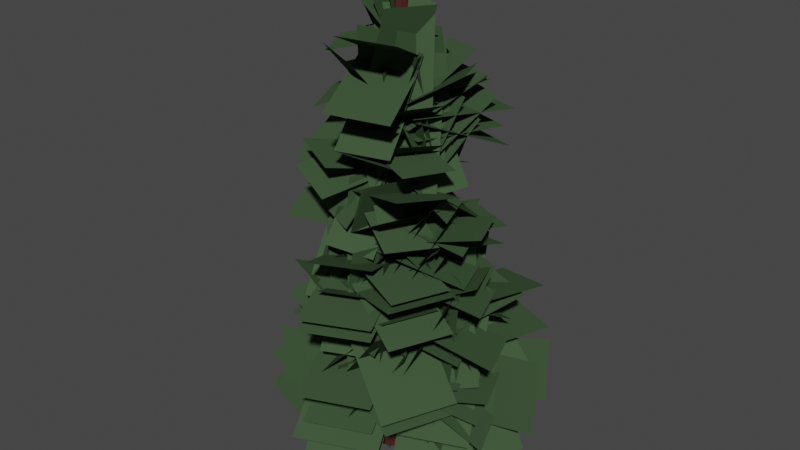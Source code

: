 # Source: Evergreen.blend  (saved by Blender 2.91.10; exported with 4.5.12 LTS)
import bpy
from mathutils import Matrix  # noqa: F401  (used for matrix-valued properties, if any)

bpy.ops.wm.read_factory_settings(use_empty=True)
scene = bpy.context.scene
scene.name = 'Scene'

# ---- collections
col_collection = bpy.data.collections.new('Collection'); scene.collection.children.link(col_collection)

# ---- images (referenced by path relative to the original .blend; pixels are not part of the script)
import os
ASSET_DIR = os.environ.get("B2B_ASSET_DIR", "")  # directory of the original .blend (textures are referenced by path, not embedded)
HERE = os.path.dirname(os.path.abspath(__file__))  # packed textures are extracted next to this script under _unpacked/

def load_image(name, relpath, width, height, colorspace="sRGB"):
    """Load a texture the original file referenced (path relative to the .blend, or extracted next to this script)."""
    p = next((c for c in (os.path.join(HERE, relpath), os.path.join(ASSET_DIR, relpath)) if relpath and os.path.exists(c)), "")
    if p:
        img = bpy.data.images.load(p, check_existing=True)
        img.name = name
    else:  # same state as the original file: an image datablock whose file is absent (Cycles renders it pink)
        img = bpy.data.images.new(name, width, height)
        img.source = "FILE"
        img.filepath = "//" + (relpath or name)
    img.colorspace_settings.name = colorspace
    return img
img_sprite_0040_png = load_image('sprite_0040.png', 'kenney_foliageSprites/PNG/Flat/sprite_0040.png', 1024, 1024, 'sRGB')

# ---- materials (node trees are filled in below, after node groups)
mat_material = bpy.data.materials.new('Material')
mat_material.alpha_threshold = 0.0
mat_material.use_transparent_shadow = False
mat_material.line_color = (0.0, 0.0, 0.0, 1.0)
mat_foliage = bpy.data.materials.new('Foliage')
mat_foliage.use_transparent_shadow = False

# ---- material node trees
mat_material.use_nodes = True; mat_material.node_tree.nodes.clear()
_N = mat_material.node_tree.nodes; _L = mat_material.node_tree.links
n0 = _N.new('ShaderNodeOutputMaterial'); n0.name = 'Material Output'; n0.location = (300, 300)
n1 = _N.new('ShaderNodeBsdfPrincipled'); n1.name = 'Principled BSDF'; n1.location = (10, 300)
n1.distribution = 'GGX'
n1.subsurface_method = 'BURLEY'
n1.inputs[0].default_value = (0.0653, 0.01558, 0.01417, 1.0)
n1.inputs[2].default_value = 0.4
n1.inputs[3].default_value = 1.45
n1.inputs[27].default_value = (0.0, 0.0, 0.0, 1.0)
n1.inputs[28].default_value = 1.0
_L.new(n1.outputs[0], n0.inputs[0])
n0.is_active_output = True
mat_foliage.use_nodes = True; mat_foliage.node_tree.nodes.clear()
_N = mat_foliage.node_tree.nodes; _L = mat_foliage.node_tree.links
n0 = _N.new('ShaderNodeOutputMaterial'); n0.name = 'Material Output'; n0.location = (300, 300)
n1 = _N.new('ShaderNodeTexImage'); n1.name = 'Image Texture'; n1.location = (-387, 118)
n1.image = img_sprite_0040_png
n2 = _N.new('ShaderNodeBsdfPrincipled'); n2.name = 'Principled BSDF'; n2.location = (10, 300)
n2.distribution = 'GGX'
n2.subsurface_method = 'BURLEY'
n2.inputs[0].default_value = (0.04942, 0.08687, 0.04194, 1.0)
n2.inputs[2].default_value = 1.0
n2.inputs[3].default_value = 1.45
n2.inputs[13].default_value = 0.0
n2.inputs[27].default_value = (0.0, 0.0, 0.0, 1.0)
n2.inputs[28].default_value = 1.0
_L.new(n1.outputs[1], n2.inputs[4])
_L.new(n2.outputs[0], n0.inputs[0])
n0.is_active_output = True

# ---- world
world_world = bpy.data.worlds.new('World'); scene.world = world_world
world_world.use_nodes = True; world_world.node_tree.nodes.clear()
_N = world_world.node_tree.nodes; _L = world_world.node_tree.links
n0 = _N.new('ShaderNodeOutputWorld'); n0.name = 'World Output'; n0.location = (300, 300)
n1 = _N.new('ShaderNodeBackground'); n1.name = 'Background'; n1.location = (10, 300)
n1.inputs[0].default_value = (0.05088, 0.05088, 0.05088, 1.0)
_L.new(n1.outputs[0], n0.inputs[0])
n0.is_active_output = True
world_world.color = (0.05088, 0.05088, 0.05088)
world_world.use_sun_shadow = False
world_world.sun_shadow_jitter_overblur = 0.0

# ---- meshes
me_cylinder = bpy.data.meshes.new('Cylinder')
me_cylinder.from_pydata([(0.0, 1.0, -3.141), (0.0, 1.0, 1.0), (0.7071, 0.7071, -3.141), (0.7071, 0.7071, 1.0), (1.0, -4.371e-08, -3.141), (1.0, -4.371e-08, 1.0), (0.7071, -0.7071, -3.141), (0.7071, -0.7071, 1.0), (-8.742e-08, -1.0, -3.141), (-8.742e-08, -1.0, 1.0), (-0.7071, -0.7071, -3.141), (-0.7071, -0.7071, 1.0), (-1.0, 1.192e-08, -3.141), (-1.0, 1.192e-08, 1.0), (-0.7071, 0.7071, -3.141), (-0.7071, 0.7071, 1.0), (0.186, 0.3226, 3.244), (-0.299, 0.5235, 3.244), (0.3869, -0.1624, 3.244), (0.186, -0.6474, 3.244), (-0.299, -0.8483, 3.244), (-0.784, -0.6474, 3.244), (-0.9849, -0.1624, 3.244), (-0.784, 0.3226, 3.244), (0.2527, 0.1449, 5.584), (-0.05454, 0.2721, 5.584), (0.38, -0.1624, 5.584), (0.2527, -0.4697, 5.584), (-0.05454, -0.5969, 5.584), (-0.3618, -0.4697, 5.584), (-0.4891, -0.1624, 5.584), (-0.3618, 0.1449, 5.584), (0.1481, 0.04023, 7.814), (-0.05454, 0.1242, 7.814), (0.232, -0.1624, 7.814), (0.1481, -0.365, 7.814), (-0.05454, -0.449, 7.814), (-0.2572, -0.365, 7.814), (-0.3411, -0.1624, 7.814), (-0.2572, 0.04023, 7.814), (0.06063, -0.04723, 9.303), (-0.05454, 0.0004706, 9.303), (0.1083, -0.1624, 9.303), (0.06063, -0.2776, 9.303), (-0.05454, -0.3253, 9.303), (-0.1697, -0.2776, 9.303), (-0.2174, -0.1624, 9.303), (-0.1697, -0.04723, 9.303)], [], [(0, 1, 3, 2), (2, 3, 5, 4), (4, 5, 7, 6), (6, 7, 9, 8), (8, 9, 11, 10), (10, 11, 13, 12), (9, 7, 19, 20), (12, 13, 15, 14), (14, 15, 1, 0), (0, 2, 4, 6, 8, 10, 12, 14), (17, 23, 31, 25), (15, 13, 22, 23), (5, 3, 16, 18), (11, 9, 20, 21), (1, 15, 23, 17), (3, 1, 17, 16), (7, 5, 18, 19), (13, 11, 21, 22), (29, 28, 36, 37), (22, 21, 29, 30), (20, 19, 27, 28), (18, 16, 24, 26), (23, 22, 30, 31), (21, 20, 28, 29), (19, 18, 26, 27), (16, 17, 25, 24), (39, 38, 46, 47), (27, 26, 34, 35), (24, 25, 33, 32), (25, 31, 39, 33), (30, 29, 37, 38), (28, 27, 35, 36), (26, 24, 32, 34), (31, 30, 38, 39), (40, 41, 47, 46, 45, 44, 43, 42), (37, 36, 44, 45), (35, 34, 42, 43), (32, 33, 41, 40), (33, 39, 47, 41), (38, 37, 45, 46), (36, 35, 43, 44), (34, 32, 40, 42)])
_uv = me_cylinder.uv_layers.new(name='UVMap')
_uv.uv.foreach_set('vector', [1.0, 0.5, 1.0, 1.0, 0.875, 1.0, 0.875, 0.5, 0.875, 0.5, 0.875, 1.0, 0.75, 1.0, 0.75, 0.5, 0.75, 0.5, 0.75, 1.0, 0.625, 1.0, 0.625, 0.5, 0.625, 0.5, 0.625, 1.0, 0.5, 1.0, 0.5, 0.5, 0.5, 0.5, 0.5, 1.0, 0.375, 1.0, 0.375, 0.5, 0.375, 0.5, 0.375, 1.0, 0.25, 1.0, 0.25, 0.5, 0.5, 1.0, 0.625, 1.0, 0.625, 1.0, 0.5, 1.0, 0.25, 0.5, 0.25, 1.0, 0.125, 1.0, 0.125, 0.5, 0.125, 0.5, 0.125, 1.0, 0.0, 1.0, 0.0, 0.5, 0.75, 0.49, 0.9197, 0.4197, 0.99, 0.25, 0.9197, 0.08029, 0.75, 0.01, 0.5803, 0.08029, 0.51, 0.25, 0.5803, 0.4197, 0.0, 1.0, 0.125, 1.0, 0.125, 1.0, 0.0, 1.0, 0.125, 1.0, 0.25, 1.0, 0.25, 1.0, 0.125, 1.0, 0.75, 1.0, 0.875, 1.0, 0.875, 1.0, 0.75, 1.0, 0.375, 1.0, 0.5, 1.0, 0.5, 1.0, 0.375, 1.0, 0.0, 1.0, 0.125, 1.0, 0.125, 1.0, 0.0, 1.0, 0.875, 1.0, 1.0, 1.0, 1.0, 1.0, 0.875, 1.0, 0.625, 1.0, 0.75, 1.0, 0.75, 1.0, 0.625, 1.0, 0.25, 1.0, 0.375, 1.0, 0.375, 1.0, 0.25, 1.0, 0.375, 1.0, 0.5, 1.0, 0.5, 1.0, 0.375, 1.0, 0.25, 1.0, 0.375, 1.0, 0.375, 1.0, 0.25, 1.0, 0.5, 1.0, 0.625, 1.0, 0.625, 1.0, 0.5, 1.0, 0.75, 1.0, 0.875, 1.0, 0.875, 1.0, 0.75, 1.0, 0.125, 1.0, 0.25, 1.0, 0.25, 1.0, 0.125, 1.0, 0.375, 1.0, 0.5, 1.0, 0.5, 1.0, 0.375, 1.0, 0.625, 1.0, 0.75, 1.0, 0.75, 1.0, 0.625, 1.0, 0.875, 1.0, 1.0, 1.0, 1.0, 1.0, 0.875, 1.0, 0.125, 1.0, 0.25, 1.0, 0.25, 1.0, 0.125, 1.0, 0.625, 1.0, 0.75, 1.0, 0.75, 1.0, 0.625, 1.0, 0.875, 1.0, 1.0, 1.0, 1.0, 1.0, 0.875, 1.0, 0.0, 1.0, 0.125, 1.0, 0.125, 1.0, 0.0, 1.0, 0.25, 1.0, 0.375, 1.0, 0.375, 1.0, 0.25, 1.0, 0.5, 1.0, 0.625, 1.0, 0.625, 1.0, 0.5, 1.0, 0.75, 1.0, 0.875, 1.0, 0.875, 1.0, 0.75, 1.0, 0.125, 1.0, 0.25, 1.0, 0.25, 1.0, 0.125, 1.0, 0.4197, 0.4197, 0.25, 0.49, 0.08029, 0.4197, 0.01, 0.25, 0.08029, 0.08029, 0.25, 0.01, 0.4197, 0.08029, 0.49, 0.25, 0.375, 1.0, 0.5, 1.0, 0.5, 1.0, 0.375, 1.0, 0.625, 1.0, 0.75, 1.0, 0.75, 1.0, 0.625, 1.0, 0.875, 1.0, 1.0, 1.0, 1.0, 1.0, 0.875, 1.0, 0.0, 1.0, 0.125, 1.0, 0.125, 1.0, 0.0, 1.0, 0.25, 1.0, 0.375, 1.0, 0.375, 1.0, 0.25, 1.0, 0.5, 1.0, 0.625, 1.0, 0.625, 1.0, 0.5, 1.0, 0.75, 1.0, 0.875, 1.0, 0.875, 1.0, 0.75, 1.0])
me_cylinder.materials.append(mat_material)
me_cylinder.use_remesh_fix_poles = True
me_cylinder.use_remesh_preserve_attributes = False
me_cylinder.use_mirror_vertex_groups = False
me_cylinder.update()
me_plane = bpy.data.meshes.new('Plane')
me_plane.from_pydata([(-0.1933, 0.5943, -3.881), (-0.4092, 0.6838, -6.99), (0.512, 2.297, -3.881), (0.296, 2.386, -6.99), (-0.1236, 0.6673, -5.217), (-1.68, 1.312, -2.981), (0.5096, 2.196, -5.217), (-1.046, 2.841, -2.981), (-0.2656, 0.7023, -5.008), (2.012, -0.241, -8.062), (0.6222, 2.846, -5.008), (2.899, 1.902, -8.062), (-0.1214, 0.9573, -5.423), (0.163, 0.8396, -8.347), (0.5439, 2.563, -5.423), (0.8282, 2.446, -8.347), (-0.3248, 0.7123, -3.92), (0.1672, 0.5085, -6.79), (0.3356, 2.307, -3.92), (0.8276, 2.103, -6.79), (-0.3356, 0.9047, -5.175), (-0.5921, 1.011, -2.86), (0.1919, 2.178, -5.175), (-0.06455, 2.284, -2.86), (-0.05323, 0.6816, -4.537), (-2.44, 1.67, -3.888), (0.5493, 2.136, -4.537), (-1.837, 3.125, -3.888), (0.1071, 0.5747, -5.122), (-1.513, 1.246, -7.292), (0.7383, 2.098, -5.122), (-0.8815, 2.769, -7.292), (-0.02655, 0.5529, -4.484), (-2.472, 1.566, -5.962), (0.6592, 2.208, -4.484), (-1.786, 3.221, -5.962), (0.05471, 0.4629, -4.517), (-2.908, 1.69, -4.545), (0.7803, 2.215, -4.517), (-2.183, 3.442, -4.545), (-0.2266, 0.681, -5.468), (-1.824, 1.343, -3.153), (0.4271, 2.259, -5.468), (-1.17, 2.921, -3.153), (-0.1548, 0.7422, -4.316), (-1.206, 3.28, -4.476), (1.348, 1.365, -4.316), (0.2968, 3.903, -4.476), (-0.1949, 0.5999, -4.125), (-0.2632, 0.7648, -7.182), (1.477, 1.292, -4.125), (1.409, 1.457, -7.182), (-0.1134, 0.6173, -4.173), (-1.103, 3.007, -5.205), (1.407, 1.247, -4.173), (0.4176, 3.636, -5.205), (-0.04432, 0.5698, -5.874), (-0.4634, 1.582, -3.483), (1.392, 1.165, -5.874), (0.9728, 2.177, -3.483), (-0.03332, 0.4948, -4.767), (-1.026, 2.891, -5.489), (1.437, 1.104, -4.767), (0.4444, 3.501, -5.489), (-0.2105, 0.8392, -4.141), (-0.8295, 2.334, -1.855), (1.319, 1.473, -4.141), (0.6999, 2.967, -1.855), (-0.1838, 0.7534, -3.799), (0.5938, -1.124, -6.864), (1.824, 1.585, -3.799), (2.602, -0.2921, -6.864), (-0.09559, 0.5025, -5.87), (-0.9019, 2.449, -3.911), (1.476, 1.153, -5.87), (0.6695, 3.1, -3.911), (-0.2048, 0.6407, -4.957), (-0.8188, 2.123, -2.375), (1.455, 1.328, -4.957), (0.8412, 2.811, -2.375), (0.08541, 0.444, -5.167), (-0.7247, 2.4, -4.063), (1.389, 0.9841, -5.167), (0.579, 2.94, -4.063), (-0.134, 0.3129, -5.047), (-0.2353, 0.5575, -1.815), (1.637, 1.046, -5.047), (1.536, 1.291, -1.815), (-0.2578, 0.7313, -3.83), (-0.4761, 1.258, -6.865), (1.429, 1.43, -3.83), (1.21, 1.957, -6.865), (-0.2693, 0.7428, -4.804), (-0.8007, 2.026, -2.022), (1.429, 1.446, -4.804), (0.8973, 2.729, -2.022), (0.04601, 0.6487, -4.524), (-0.01515, 0.7964, -2.284), (1.272, 1.157, -4.524), (1.211, 1.304, -2.284), (-0.1529, 0.8782, -5.182), (-0.7355, 2.285, -3.111), (1.251, 1.46, -5.182), (0.6681, 2.866, -3.111), (-0.2589, 1.026, -5.409), (0.6112, -1.075, -8.147), (1.685, 1.831, -5.409), (2.555, -0.2696, -8.147), (-0.1282, 0.541, -5.701), (0.09323, 1.076, -2.989), (1.387, -0.08643, -5.701), (1.608, 0.4481, -2.989), (-0.1458, 0.4107, -4.193), (0.8904, 2.912, -3.513), (1.379, -0.2209, -4.193), (2.415, 2.281, -3.513), (0.07751, 0.7382, -4.828), (0.5516, 1.883, -6.867), (1.381, 0.1984, -4.828), (1.855, 1.343, -6.867), (0.008839, 0.7948, -4.893), (0.5175, 2.023, -2.421), (1.541, 0.1601, -4.893), (2.05, 1.388, -2.421), (-0.1669, 0.6908, -4.72), (1.065, 3.666, -4.656), (1.592, -0.03777, -4.72), (2.824, 2.937, -4.656), (0.09619, 1.106, -4.121), (-0.1492, 0.5139, -7.448), (1.947, 0.3397, -4.121), (1.701, -0.2526, -7.448), (0.1907, 0.9429, -5.288), (0.01696, 0.5234, -8.133), (1.764, 0.2911, -5.288), (1.591, -0.1284, -8.133), (0.04543, 0.9558, -3.797), (-0.2835, 0.1617, -7.037), (1.876, 0.1975, -3.797), (1.547, -0.5966, -7.037), (-0.05282, 0.4193, -5.263), (0.5719, 1.927, -3.11), (1.423, -0.192, -5.263), (2.048, 1.316, -3.11), (-0.3029, 0.6001, -6.243), (-0.1697, 0.9217, -2.277), (1.871, -0.3004, -6.243), (2.004, 0.02127, -2.277), (0.02429, 0.5326, -5.068), (2.251, 1.455, -6.874), (0.7057, -1.112, -5.068), (2.933, -0.1899, -6.874), (-0.5297, 0.259, -5.071), (-0.3838, 0.3194, -2.392), (0.07742, -1.207, -5.071), (0.2233, -1.146, -2.392), (-0.2772, 0.4159, -5.784), (2.335, 1.498, -5.444), (0.3669, -1.139, -5.784), (2.979, -0.05726, -5.444), (-0.4744, 0.2471, -3.913), (-0.04708, 0.4241, -6.64), (0.1512, -1.263, -3.913), (0.5785, -1.086, -6.64), (0.3166, 0.8813, -4.355), (-1.732, 0.0327, -7.346), (1.159, -1.152, -4.355), (-0.8898, -2.001, -7.346), (-0.1599, 0.4181, -5.518), (-1.091, 0.03239, -8.229), (0.4945, -1.162, -5.518), (-0.4366, -1.547, -8.229), (-0.4519, 0.2175, -5.475), (1.608, 1.071, -5.37), (0.05306, -1.002, -5.475), (2.113, -0.1483, -5.37), (-0.4818, 0.3029, -5.228), (2.122, 1.382, -6.097), (0.1854, -1.308, -5.228), (2.789, -0.2292, -6.097), (-0.2816, 0.6827, -5.962), (1.29, 1.334, -2.691), (0.5525, -1.331, -5.962), (2.124, -0.6799, -2.691), (-0.3759, 0.4276, -3.365), (-0.627, 0.5316, -6.16), (-1.011, -1.106, -3.365), (-1.262, -1.002, -6.16), (-0.4989, 0.5754, -5.179), (0.2138, 0.2802, -2.364), (-1.159, -1.019, -5.179), (-0.4465, -1.314, -2.364), (-0.7693, 0.8119, -5.176), (2.213, -0.4234, -5.899), (-1.518, -0.9947, -5.176), (1.465, -2.23, -5.899), (-0.3199, 0.4346, -3.472), (0.3205, 0.1693, -6.291), (-0.9765, -1.151, -3.472), (-0.3361, -1.416, -6.291), (-0.5291, 0.634, -4.82), (-0.3345, 0.5534, -8.068), (-1.265, -1.144, -4.82), (-1.071, -1.224, -8.068), (-0.3181, 0.6971, -5.966), (1.85, -0.2011, -3.325), (-1.117, -1.233, -5.966), (1.051, -2.131, -3.325), (-0.2467, 0.6293, -4.755), (0.5683, 0.2917, -1.593), (-0.9893, -1.163, -4.755), (-0.1742, -1.501, -1.593), (0.1968, 0.5306, -5.039), (-1.127, 1.079, -8.636), (-0.679, -1.584, -5.039), (-2.003, -1.036, -8.636), (-0.5781, 0.5421, -5.726), (1.226, -0.2052, -3.843), (-1.192, -0.9391, -5.726), (0.6124, -1.686, -3.843), (-0.09609, 0.2875, -4.847), (-0.6636, 0.5226, -7.312), (-0.6708, -1.1, -4.847), (-1.238, -0.8648, -7.312), (-0.4504, 0.9483, -5.527), (0.5845, -1.55, -7.711), (-2.349, 0.1619, -5.527), (-1.314, -2.336, -7.711), (-0.6106, 0.8119, -6.033), (-0.03043, -0.5887, -4.006), (-1.993, 0.2392, -6.033), (-1.413, -1.161, -4.006), (-0.5926, 1.095, -5.703), (0.6003, -1.785, -6.518), (-2.352, 0.3665, -5.703), (-1.159, -2.513, -6.518), (-0.3904, 0.9692, -4.976), (0.9102, -2.171, -5.389), (-2.26, 0.1947, -4.976), (-0.9596, -2.945, -5.389), (-0.4485, 1.347, -4.986), (0.8832, -1.868, -6.955), (-2.632, 0.4425, -4.986), (-1.3, -2.773, -6.955), (-0.3987, 0.549, -4.048), (0.8995, 1.448, -1.107), (0.3518, -1.263, -3.826), (1.65, -0.3639, -0.8843), (-0.5536, 0.5777, -1.816), (-1.542, -0.1378, -4.31), (0.07036, -0.9287, -1.631), (-0.9178, -1.644, -4.125), (-0.05695, 0.5224, -4.084), (1.099, 1.288, -1.748), (0.5538, -0.952, -3.903), (1.71, -0.1862, -1.567), (-0.5468, 0.2331, -3.866), (1.649, 1.042, -4.682), (0.01022, -1.112, -3.7), (2.206, -0.3026, -4.517), (-0.3308, 0.8144, -2.11), (-0.199, 0.4415, -5.593), (0.457, -1.087, -1.877), (0.5888, -1.46, -5.359), (-0.1643, 0.3355, -4.113), (0.8988, 1.01, -2.205), (0.3494, -0.9046, -3.96), (1.412, -0.2301, -2.053), (-0.3903, 0.4437, -3.545), (1.86, 1.503, -2.504), (0.2157, -1.019, -3.365), (2.466, 0.04053, -2.325), (-0.6841, 0.5669, -2.334), (1.994, 1.567, -3.225), (-0.01093, -1.058, -2.135), (2.668, -0.05808, -3.026), (-0.4399, 0.5701, -3.423), (2.39, 1.603, -4.555), (0.2836, -1.177, -3.208), (3.114, -0.1432, -4.341), (0.05571, 0.5421, -3.616), (-1.69, -0.4115, -5.494), (0.6707, -0.9426, -3.433), (-1.075, -1.896, -5.312), (-0.3368, 0.4942, -2.292), (0.1282, 0.3956, -4.664), (0.207, -0.8185, -2.131), (0.6719, -0.9172, -4.503), (-0.8511, 0.4644, -2.624), (0.8316, 1.437, -0.3812), (-0.184, -1.146, -2.426), (1.499, -0.1737, -0.1835), (-0.3512, 0.5655, -2.06), (-1.658, -0.2293, -4.126), (0.2266, -0.8295, -1.889), (-1.08, -1.624, -3.955), (-0.6123, 0.4447, -3.656), (0.4889, 1.243, -0.8658), (0.08536, -1.24, -3.449), (1.187, -0.441, -0.6591), (-0.9715, 0.4615, -1.764), (1.561, 1.413, -2.558), (-0.3377, -1.069, -1.576), (2.195, -0.1169, -2.37), (-0.6963, 0.251, -3.271), (0.8975, 1.102, -1.712), (-0.1599, -1.044, -3.112), (1.434, -0.1924, -1.553), (-0.3466, 0.8089, -5.931), (-1.585, -2.18, -6.788), (-2.174, 1.566, -5.931), (-3.413, -1.423, -6.788), (-0.5369, 0.179, -3.878), (0.1601, 1.862, -5.829), (-1.995, 0.7828, -3.878), (-1.298, 2.466, -5.829), (-0.4049, 0.4157, -3.81), (-0.3808, 0.4738, -6.585), (-1.921, 1.043, -3.81), (-1.896, 1.102, -6.585), (-0.4139, 0.7279, -5.622), (-0.5371, 0.4307, -7.943), (-1.693, 1.258, -5.622), (-1.816, 0.9606, -7.943), (-0.03331, 1.113, -4.293), (-1.388, -2.157, -6.008), (-2.181, 2.002, -4.293), (-3.535, -1.267, -6.008), (-0.4264, 0.8488, -6.088), (-1.173, -0.9527, -4.257), (-1.887, 1.454, -6.088), (-2.633, -0.3478, -4.257), (-0.3617, 0.5568, -4.353), (0.001503, 1.434, -6.91), (-1.851, 1.174, -4.353), (-1.488, 2.051, -6.91), (-0.1001, 1.064, -4.695), (-0.5625, -0.05257, -8.285), (-2.168, 1.921, -4.695), (-2.631, 0.8042, -8.285), (-0.5616, 0.6122, -5.186), (-0.2715, 1.313, -8.016), (-2.161, 1.275, -5.186), (-1.871, 1.975, -8.016), (-0.2522, 0.9746, -4.349), (-0.125, 1.282, -6.856), (-1.633, 1.547, -4.349), (-1.506, 1.854, -6.856), (-0.255, 1.017, -5.584), (-0.5451, 0.3171, -8.861), (-2.092, 1.778, -5.584), (-2.382, 1.078, -8.861), (-0.3618, 0.8013, -5.714), (-3.435, -0.4719, -6.323), (-1.127, 2.649, -5.714), (-4.201, 1.375, -6.323), (-0.614, 0.3877, -4.872), (0.986, 1.05, -7.654), (-1.355, 2.178, -4.872), (0.2446, 2.84, -7.654), (-0.2977, 0.6024, -4.981), (1.459, 1.33, -7.323), (-0.9799, 2.249, -4.981), (0.7764, 2.977, -7.323), (0.008478, 0.9251, -4.478), (-1.861, 0.1509, -3.181), (-0.5353, 2.238, -4.478), (-2.404, 1.464, -3.181), (-0.3256, 0.5226, -5.932), (-1.051, 0.2221, -2.8), (-1.056, 2.286, -5.932), (-1.782, 1.986, -2.8), (-0.5331, 0.7237, -4.182), (-1.272, 0.4176, -1.991), (-1.061, 1.997, -4.182), (-1.8, 1.691, -1.991), (0.1079, 0.867, -5.88), (-0.6001, 0.5738, -3.277), (-0.5061, 2.349, -5.88), (-1.214, 2.056, -3.277), (-0.009912, 0.9048, -5.282), (-0.2034, 0.8247, -2.848), (-0.5626, 2.239, -5.282), (-0.7561, 2.159, -2.848), (-0.3068, 0.6977, -5.441), (-1.746, 0.1015, -3.229), (-0.919, 2.176, -5.441), (-2.358, 1.579, -3.229), (0.1049, 0.7495, -5.624), (-3.254, -0.642, -4.913), (-0.7332, 2.773, -5.624), (-4.093, 1.381, -4.913), (-0.3965, 0.6556, -4.43), (0.8168, 1.158, -7.989), (-1.255, 2.727, -4.43), (-0.04126, 3.23, -7.989), (0.1401, 0.8112, -5.827), (-2.077, -0.1072, -3.713), (-0.5833, 2.558, -5.827), (-2.801, 1.639, -3.713), (0.4565, 0.1591, -5.112), (-2.147, -0.7509, -5.112), (0.4565, 0.1591, -6.742), (-2.147, -0.7509, -6.742), (-0.241, -0.3306, -5.147), (2.318, 1.255, -5.147), (-0.241, -0.3306, -6.926), (2.318, 1.255, -6.926), (-0.3922, 0.9625, -4.994), (-0.5599, 4.114, -4.994), (-0.3922, 0.9625, -6.86), (-0.5599, 4.114, -6.86), (0.9599, 0.6718, -4.95), (-2.194, -1.218, -4.95), (0.9599, 0.6718, -7.124), (-2.194, -1.218, -7.124), (0.6019, 0.04998, -4.892), (-3.013, -1.339, -4.892), (0.6019, 0.04998, -7.181), (-3.013, -1.339, -7.181), (0.8805, 0.8453, -5.012), (-2.166, 0.2981, -5.012), (0.8805, 0.8453, -6.842), (-2.166, 0.2981, -6.842), (-0.9035, 1.185, -5.041), (1.123, 3.395, -5.041), (-0.9035, 1.185, -6.813), (1.123, 3.395, -6.813), (0.09509, -0.2368, -5.133), (0.05468, 2.448, -5.133), (0.09509, -0.2368, -6.721), (0.05468, 2.448, -6.721), (0.289, -0.4731, -4.863), (-3.508, 0.6903, -4.863), (0.289, -0.4731, -7.21), (-3.508, 0.6903, -7.21), (0.6557, 0.414, -4.968), (0.3319, 3.641, -4.968), (0.6557, 0.414, -6.886), (0.3319, 3.641, -6.886), (-0.1599, -0.4741, -5.203), (1.752, 1.599, -5.203), (-0.1599, -0.4741, -6.87), (1.752, 1.599, -6.87), (0.3096, -0.3634, -5.253), (-0.6378, 1.71, -5.253), (0.3096, -0.3634, -6.601), (-0.6378, 1.71, -6.601), (0.4377, 1.09, -5.245), (-0.7604, 3.062, -5.245), (0.4377, 1.09, -6.609), (-0.7604, 3.062, -6.609), (-0.5174, 0.7814, -5.25), (1.13, 2.373, -5.25), (-0.5174, 0.7814, -6.604), (1.13, 2.373, -6.604), (0.918, 0.5142, -5.266), (-0.9165, 1.793, -5.266), (0.918, 0.5142, -6.588), (-0.9165, 1.793, -6.588), (-1.134, 0.4387, -5.224), (0.7958, 1.829, -5.224), (-1.134, 0.4387, -6.63), (0.7958, 1.829, -6.63), (-0.9598, 0.7424, -5.163), (-2.179, 3.021, -5.163), (-0.9598, 0.7424, -6.691), (-2.179, 3.021, -6.691), (0.1747, 0.9713, -5.006), (2.89, 2.914, -5.006), (0.1747, 0.9713, -6.98), (2.89, 2.914, -6.98), (-0.5649, 1.051, -5.205), (-2.518, 2.517, -5.205), (-0.5649, 1.051, -6.649), (-2.518, 2.517, -6.649), (-0.373, 0.5236, -4.885), (3.375, 1.592, -4.885), (-0.373, 0.5236, -7.189), (3.375, 1.592, -7.189), (-0.302, 1.046, -5.229), (0.5377, 3.255, -5.229), (-0.302, 1.046, -6.625), (0.5377, 3.255, -6.625), (-0.1734, 0.4271, -1.797), (-0.4847, -0.09076, 0.7839), (-0.7673, 1.861, -1.581), (-1.079, 1.343, 0.9999), (-0.1055, 0.2257, -1.243), (-2.52, -0.9754, 0.09033), (-0.7796, 1.853, -0.9974), (-3.194, 0.6519, 0.3355), (-0.2575, 0.1638, -1.37), (-0.9567, 0.3376, -4.445), (-0.9652, 1.872, -1.112), (-1.664, 2.046, -4.188), (-0.2645, 0.1944, -1.482), (0.8598, 1.076, -4.242), (-0.9608, 1.875, -1.229), (0.1635, 2.757, -3.989), (-0.1464, 0.2291, 0.1692), (-2.204, -0.6839, 0.571), (-0.6588, 1.466, 0.3556), (-2.717, 0.5532, 0.7574), (-0.03487, 0.42, -1.201), (-1.871, -0.545, 0.1549), (-0.5902, 1.761, -0.9994), (-2.426, 0.7956, 0.3569), (-0.4436, 0.1205, -1.21), (0.5341, 0.9316, -3.905), (-1.111, 1.732, -0.9671), (-0.1335, 2.543, -3.662), (-0.2444, 0.1995, -0.5087), (-1.119, 0.2163, -3.024), (-0.8412, 1.64, -0.2916), (-1.716, 1.657, -2.807), (-0.3018, 0.244, -0.4738), (-0.1915, 0.6512, -2.873), (-0.8475, 1.562, -0.2752), (-0.7372, 1.969, -2.674), (-0.2877, 0.5692, -1.61), (-1.062, -1.1, -3.867), (-1.877, 1.227, -1.552), (-2.651, -0.4416, -3.809), (-0.2518, 0.7811, -3.965), (-1.206, -1.616, -2.921), (-1.771, 1.41, -3.909), (-2.726, -0.987, -2.866), (-0.4025, 0.5928, -2.778), (-0.2606, 1.144, -5.131), (-1.723, 1.14, -2.73), (-1.582, 1.691, -5.082), (-0.4056, 0.2917, -3.61), (0.1507, 1.846, -5.989), (-1.986, 0.9464, -3.552), (-1.43, 2.5, -5.931), (-0.3877, 0.6163, -2.304), (-0.6347, 0.2273, -4.641), (-1.688, 1.155, -2.256), (-1.935, 0.7658, -4.593), (-0.3763, 0.3621, -2.5), (-0.06419, 1.343, -5.071), (-1.888, 0.9881, -2.445), (-1.575, 1.969, -5.015), (-0.4995, 0.499, -3.161), (-1.446, -1.724, -3.872), (-1.874, 1.068, -3.11), (-2.821, -1.155, -3.821), (-0.4696, 0.2916, -2.532), (-0.204, 1.544, -5.119), (1.048, 0.9203, -2.072), (1.314, 2.172, -4.659), (-0.5325, 0.4414, -1.873), (-0.05627, 0.8953, -4.064), (0.6707, 0.9398, -1.508), (1.147, 1.394, -3.7), (-0.2146, 0.6784, -3.52), (-0.9149, 2.974, -4.347), (1.12, 1.231, -3.116), (0.4201, 3.527, -3.942), (0.00442, 0.8413, -4.163), (-0.9698, 1.928, -2.434), (1.194, 1.334, -3.802), (0.2202, 2.42, -2.073), (-0.4538, 0.1506, -1.98), (-1.351, 2.485, -2.212), (0.867, 0.6977, -1.58), (-0.02975, 3.032, -1.812), (-0.486, 0.2185, -2.513), (-1.651, 2.994, -2.462), (1.097, 0.8742, -2.033), (-0.06791, 3.649, -1.983), (-0.6379, 0.3106, -2.328), (-0.9693, 2.662, -4.448), (1.036, 1.004, -1.82), (0.7048, 3.356, -3.94), (-0.21, 0.3779, -3.179), (0.4109, 0.7024, -5.671), (1.151, 0.9417, -2.767), (1.772, 1.266, -5.259), (-0.1555, 0.7499, -3.446), (0.9956, -0.3193, -5.782), (1.325, 1.363, -2.997), (2.476, 0.2939, -5.333), (-0.7238, 0.8382, -2.995), (2.166, -0.3521, -2.449), (-1.442, -0.8945, -2.973), (1.448, -2.085, -2.427), (-0.4836, 0.6642, -2.469), (0.6036, 0.2455, 0.07124), (-1.116, -0.8619, -2.45), (-0.02856, -1.281, 0.0902), (-0.1696, 0.6485, -2.07), (-2.102, 1.414, -4.895), (-0.963, -1.267, -2.046), (-2.896, -0.5015, -4.871), (-0.4439, 0.6536, -2.325), (2.148, -0.4346, -3.488), (-1.132, -1.008, -2.304), (1.46, -2.096, -3.467), (-0.7847, 0.6589, -3.918), (1.576, -0.3088, -3.098), (-1.391, -0.8045, -3.9), (0.9699, -1.772, -3.08), (-0.2395, 0.688, -2.234), (-1.578, 1.202, -5.478), (-1.042, -1.249, -2.21), (-2.381, -0.7347, -5.454), (-0.3165, 0.7441, -3.205), (2.259, -0.3518, -5.565), (-1.144, -1.255, -3.181), (1.431, -2.351, -5.54), (-0.8306, 0.824, -1.917), (1.417, -0.08918, -0.4735), (-1.469, -0.7178, -1.898), (0.7787, -1.631, -0.4544), (-0.5896, 0.8591, -1.275), (-0.2842, 0.6882, -4.849), (-1.402, -1.102, -1.251), (-1.097, -1.273, -4.825), (-0.4759, 0.6004, -2.04), (2.019, -0.4362, -2.296), (-1.09, -0.8815, -2.021), (1.405, -1.918, -2.277), (-0.4842, 0.6568, -2.64), (-0.05605, 0.5135, 0.1006), (-1.112, -0.8598, -2.621), (-0.6843, -1.003, 0.1194), (-0.4547, 0.6711, -2.27), (0.8483, 0.1621, 0.2082), (-1.098, -0.8829, -2.251), (0.2047, -1.392, 0.2275), (-0.159, 0.7495, -3.296), (-2.418, 0.1328, -5.327), (-0.853, 2.425, -3.032), (-3.112, 1.808, -5.063), (-0.5584, 0.4841, -2.637), (0.86, 1.342, -4.358), (-1.093, 1.776, -2.434), (0.3251, 2.633, -4.155), (-0.402, 0.4382, -2.494), (-1.061, 0.5699, -5.07), (-0.998, 1.877, -2.268), (-1.657, 2.009, -4.844), (-0.293, 0.4793, -2.405), (1.113, 1.381, -4.439), (-0.8821, 1.902, -2.182), (0.524, 2.804, -4.215), (-0.1881, 0.5585, -3.066), (0.5844, 1.293, -5.701), (-0.8244, 2.095, -2.825), (-0.05185, 2.829, -5.46), (-0.3506, 0.5087, -3.412), (-1.528, -0.366, -0.9505), (-0.9921, 2.058, -3.169), (-2.17, 1.183, -0.7071), (-0.051, 0.3238, -1.953), (-2.98, -0.9372, -1.649), (-0.7681, 2.055, -1.681), (-3.697, 0.794, -1.377), (-0.1099, 0.7465, -3.537), (-1.09, 0.7172, -5.934), (-0.6897, 2.146, -3.317), (-1.67, 2.117, -5.714), (0.02081, 0.8744, -3.47), (-1.429, 0.556, -5.265), (-0.5006, 2.133, -3.272), (-1.95, 1.815, -5.067), (0.2752, 0.7657, -3.962), (-2.542, -0.5411, -3.072), (-0.448, 2.512, -3.688), (-3.265, 1.205, -2.797), (-0.02623, 0.7333, -3.546), (-1.768, 0.339, -5.627), (-0.6401, 2.215, -3.313), (-2.382, 1.821, -5.394), (-0.04097, 0.6389, -2.594), (-1.004, 0.6115, -4.958), (-0.6124, 2.019, -2.377), (-1.576, 1.991, -4.741), (-0.4757, 0.174, -2.055), (0.9423, 1.178, -4.709), (-1.186, 1.888, -1.786), (0.2322, 2.893, -4.439), (-0.2245, 0.6536, -3.732), (-0.9627, -0.06551, -1.102), (-0.857, 2.181, -3.492), (-1.595, 1.461, -0.8617), (-0.3836, 0.7115, -3.834), (-2.322, -0.2817, -2.623), (-0.9414, 2.058, -3.622), (-2.88, 1.065, -2.412), (-0.4505, 0.3779, -2.728), (-1.784, 0.2029, -0.008841), (0.2157, 1.986, -2.298), (-1.118, 1.811, 0.4214), (-0.7154, 0.3407, -1.721), (0.925, 0.2211, -3.814), (-0.1308, 1.752, -1.343), (1.51, 1.632, -3.436), (-0.3465, 0.6052, -2.782), (-1.021, 0.3135, -0.648), (0.1492, 1.802, -2.462), (-0.525, 1.51, -0.3279), (-0.4873, 0.5778, -2.579), (-1.623, 1.536, -4.402), (0.02914, 1.825, -2.245), (-1.106, 2.783, -4.068), (-0.7301, 0.4962, -2.488), (-0.3506, 1.073, -5.234), (-0.1083, 1.997, -2.087), (0.2712, 2.575, -4.833), (-0.9034, 0.8048, -3.562), (1.841, 0.3219, -6.006), (-0.08944, 2.77, -3.036), (2.655, 2.287, -5.48), (-0.3456, 0.2295, -2.298), (-2.671, 1.556, -3.657), (0.3138, 1.822, -1.872), (-2.012, 3.148, -3.231), (0.01374, 0.1734, -2.939), (-2.979, 1.242, -2.301), (0.7256, 1.892, -2.479), (-2.267, 2.961, -1.841), (-0.01531, 0.305, -3.28), (-2.861, 1.211, -2.259), (0.6778, 1.978, -2.833), (-2.168, 2.884, -1.812), (-0.6994, 0.469, -1.845), (0.789, 0.3387, -3.663), (-0.1826, 1.717, -1.511), (1.306, 1.586, -3.329), (-0.3188, 0.4045, -2.314), (-2.124, 0.7172, -0.6872), (0.2193, 1.704, -1.967), (-1.586, 2.016, -0.3397), (-0.3534, 0.6461, -3.793), (-1.891, 0.6058, -1.262), (0.2972, 2.217, -3.373), (-1.24, 2.176, -0.8417), (-0.8525, 0.0448, -2.024), (0.3228, 2.638, -2.441), (0.6805, -0.5902, -1.651), (1.856, 2.003, -2.068), (-0.5937, 0.373, -2.079), (-0.3059, -0.44, -4.647), (0.8497, -0.2249, -1.728), (1.138, -1.038, -4.296), (-0.5674, 0.4934, -2.367), (0.4191, 1.082, -5.42), (1.171, -0.2266, -1.944), (2.157, 0.3625, -4.997), (-0.4494, 0.2199, -3.499), (-0.5319, 1.569, -0.8623), (1.129, -0.434, -3.115), (1.047, 0.9148, -0.4784), (-0.4132, 0.354, -3.783), (0.884, 3.495, -3.767), (1.397, -0.396, -3.342), (2.695, 2.745, -3.327), (-0.36, 0.4083, -2.618), (-0.5999, -1.226, -4.414), (0.9402, -0.1303, -2.301), (0.7003, -1.764, -4.098), (-0.2534, 0.3546, -3.421), (0.8886, 2.492, -4.476), (1.155, -0.2288, -3.078), (2.297, 1.909, -4.133), (-0.4114, 0.3151, -1.511), (-0.2031, -0.05988, -3.791), (-1.678, -0.2095, -1.541), (-1.47, -0.5844, -3.82), (-0.283, 0.7884, -2.955), (0.9501, -2.165, -3.383), (-2.046, 0.0582, -2.996), (-0.8127, -2.895, -3.424), (-0.39, 0.3416, -3.522), (0.391, -1.595, -2.619), (-1.632, -0.1728, -3.551), (-0.851, -2.109, -2.647), (-0.4202, 0.8389, -2.673), (0.6069, -1.693, -1.744), (-1.996, 0.1863, -2.71), (-0.9687, -2.345, -1.781), (-0.3976, 0.9216, -2.553), (0.7495, -1.8, -3.397), (-2.075, 0.2268, -2.592), (-0.9279, -2.495, -3.436), (-0.3039, 0.8665, -2.714), (0.9515, -2.144, -3.073), (-2.096, 0.1243, -2.755), (-0.8403, -2.887, -3.115), (-0.4741, 0.8657, -2.463), (0.5351, -1.515, -3.448), (-1.985, 0.2399, -2.498), (-0.9758, -2.141, -3.483), (-0.4554, 0.6887, -2.821), (0.361, -1.18, -4.638), (-1.947, 0.07097, -2.856), (-1.13, -1.798, -4.672), (-0.3514, 0.8345, 0.8342), (1.849, -0.08572, 0.7007), (-0.8907, -0.4676, 0.9206), (1.31, -1.388, 0.7871), (-0.1698, 0.8808, 2.068), (0.6099, 0.7018, 4.236), (-0.6916, -0.379, 2.151), (0.08804, -0.5581, 4.32), (-0.3679, 0.8094, 0.8581), (0.7702, 0.2127, -1.03), (-0.8837, -0.4356, 0.9407), (0.2545, -1.032, -0.9476), (-0.3844, 0.7809, 1.109), (1.297, 0.15, 2.1), (-0.8476, -0.3374, 1.183), (0.8342, -0.9683, 2.174), (-0.1819, 0.8997, 0.0647), (0.8712, -1.244, 0.8448), (-1.528, 0.3419, 0.35), (-0.4753, -1.801, 1.13), (0.1648, 0.5323, 0.3362), (-0.4286, 0.4959, -2.535), (-1.407, -0.1187, 0.6692), (-2.0, -0.1551, -2.202), (-0.236, 0.7144, -1.002), (-0.2081, -0.7757, -3.784), (-1.927, 0.01383, -0.6438), (-1.899, -1.476, -3.425), (-0.2073, 0.4758, -0.3791), (0.1333, -1.1, -1.853), (-1.378, -0.009031, -0.1311), (-1.037, -1.585, -1.605), (0.06569, 0.3017, 0.124), (-0.9225, 1.831, -1.55), (-1.26, -0.2474, 0.4048), (-2.248, 1.282, -1.269), (-0.1164, 0.652, -0.9994), (-1.168, 1.585, -4.14), (-1.961, -0.1119, -0.6086), (-3.013, 0.8212, -3.75), (-0.8164, 0.5313, -0.8103), (1.455, 1.418, -1.656), (-0.2335, -0.8759, -0.72), (2.038, 0.01073, -1.566), (-0.764, 0.6194, -0.9929), (1.24, 1.33, -2.853), (-0.126, -0.9208, -0.8941), (1.878, -0.21, -2.754), (-0.6861, 0.5464, -1.051), (-0.09318, 0.9463, 1.353), (-0.1197, -0.821, -0.963), (0.4732, -0.4212, 1.441), (-0.2435, 0.7051, -0.75), (-0.8412, 0.3125, -3.011), (0.292, -0.5876, -0.6671), (-0.3057, -0.9802, -2.928), (-0.5586, 0.5877, -0.6478), (-0.4448, 0.4818, -3.034), (-0.01857, -0.7162, -0.5642), (0.09532, -0.8221, -2.951), (-0.601, 0.5895, -1.631), (1.85, 1.637, -1.131), (0.01135, -0.8888, -1.536), (2.462, 0.1584, -1.036), (-0.5345, 0.6692, -0.08563), (-0.4439, 0.5465, -2.583), (0.03061, -0.695, 0.001891), (0.1212, -0.8177, -2.496), (-0.6765, 0.3641, -0.4896), (-0.583, 0.158, -3.215), (0.8169, 0.9827, -0.4852), (0.9104, 0.7766, -3.21), (-0.5873, 0.0667, 0.3999), (-1.581, 2.473, -0.7165), (0.9597, 0.7075, 0.4045), (-0.03375, 3.114, -0.712), (-0.648, 0.3649, -1.246), (-1.341, 2.024, 0.7033), (0.8001, 0.9647, -1.242), (0.1072, 2.623, 0.7076), (-0.5619, 0.4251, -1.544), (-1.415, 2.488, -2.127), (0.6981, 0.947, -1.54), (-0.1546, 3.01, -2.123), (-0.6326, 0.1291, -0.2372), (-1.705, 2.713, 0.524), (0.9509, 0.785, -0.2325), (-0.1217, 3.369, 0.5287), (-0.04731, 0.4532, 0.001453), (-0.8191, -1.693, 0.5547), (-1.305, 0.9742, 0.2679), (-2.077, -1.172, 0.8212), (-0.2103, 0.1642, -0.3938), (-0.4508, 0.8356, -2.842), (-1.577, 0.7303, -0.1043), (-1.817, 1.402, -2.552), (-0.2286, 0.1425, -1.25), (0.01117, 1.979, -3.708), (-1.878, 0.8257, -0.9004), (-1.638, 2.662, -3.359), (-0.1417, 0.2922, -0.9162), (-0.1503, 1.613, -3.539), (-1.716, 0.9442, -0.5827), (-1.724, 2.265, -3.206), (0.1834, 0.6269, 0.2592), (-0.913, -1.742, -0.2843), (-1.246, 1.219, 0.5619), (-2.342, -1.15, 0.01848), (-0.2538, 0.8013, -1.042), (-1.447, 0.8046, -4.298), (-1.031, -1.075, -0.7588), (-2.224, -1.071, -4.015), (-0.3128, 0.7716, -0.848), (0.334, 0.07999, -3.66), (-0.9776, -0.8333, -0.6062), (-0.3308, -1.525, -3.418), (-0.6426, 0.8416, -0.4161), (1.475, -0.1868, -1.42), (-1.216, -0.5427, -0.2075), (0.9016, -1.571, -1.211), (0.02062, 0.7595, 0.6531), (-1.417, 1.021, -1.566), (-0.5746, -0.6776, 0.8696), (-2.012, -0.4165, -1.349), (-0.4191, 0.6671, -0.0801), (1.289, 0.1389, 1.111), (-0.9006, -0.4953, 0.09506), (0.808, -1.023, 1.286), (-0.65, 0.9263, -0.7071), (2.022, -0.06732, 0.04356), (-1.31, -0.6682, -0.4668), (1.362, -1.662, 0.2838), (-0.7117, 0.5117, 0.3229), (0.1071, 2.5, 1.904), (0.7459, -0.09207, 0.3273), (1.565, 1.896, 1.908), (-0.6133, 0.4897, -0.3781), (0.03165, 2.059, 1.358), (0.7125, -0.05944, -0.3741), (1.357, 1.51, 1.362), (-0.7251, 0.4769, -0.331), (-0.2464, 1.65, 2.022), (0.7341, -0.1275, -0.3266), (1.213, 1.045, 2.026), (-0.8568, 0.2652, 0.2124), (0.0333, 2.402, -1.523), (0.723, -0.3892, 0.2171), (1.613, 1.747, -1.518), (-0.761, 0.2459, -0.7486), (0.1535, 2.447, -1.729), (0.6464, -0.3371, -0.7444), (1.561, 1.864, -1.725), (-0.5774, 0.4571, 0.4292), (-0.4805, 0.675, -1.824), (0.66, -0.05545, 0.4328), (0.7569, 0.1624, -1.82), (-0.7154, 0.3903, -1.406), (0.3149, 2.875, -1.692), (0.7621, -0.2216, -1.402), (1.792, 2.263, -1.688), (-0.4715, 0.2411, -0.1971), (-1.632, 0.601, 1.688), (0.03489, 1.464, -0.1187), (-1.126, 1.824, 1.766), (-0.1901, 0.092, 0.2825), (-1.765, 0.648, 1.787), (0.3175, 1.318, 0.3611), (-1.258, 1.874, 1.865), (-0.3746, -0.03851, -0.0244), (-1.72, 0.693, -2.738), (0.3291, 1.66, 0.08458), (-1.017, 2.392, -2.629), (-0.3304, -0.007411, -0.8596), (-3.128, 1.153, -0.8952), (0.3535, 1.644, -0.7537), (-2.444, 2.805, -0.7892), (-0.5494, 0.06955, -0.8743), (-0.1429, 0.1032, -4.023), (0.1675, 1.8, -0.7632), (0.574, 1.834, -3.912), (-0.2134, 0.08226, -0.2496), (-1.38, 0.4249, 1.944), (0.353, 1.45, -0.1619), (-0.814, 1.793, 2.032), (-0.7443, 0.6144, 1.466), (-0.4039, 1.003, -1.237), (0.7556, -0.006832, 1.565), (1.096, 0.382, -1.137), (-0.7963, 0.4758, 1.487), (0.2556, 2.848, 0.4432), (0.7285, -0.1558, 1.589), (1.78, 2.217, 0.5444), (-0.758, 0.2852, 1.31), (0.0178, 2.32, 2.321), (0.5509, -0.2569, 1.397), (1.327, 1.778, 2.408), (-0.8527, 0.417, 1.59), (0.231, 3.0, 1.385), (0.6785, -0.2173, 1.692), (1.762, 2.366, 1.487), (-0.6746, 0.4176, 2.02), (0.1436, 2.417, 2.168), (0.5056, -0.07125, 2.098), (1.324, 1.928, 2.246), (-0.6393, 0.4773, 1.007), (0.2844, 2.702, 0.9725), (0.6738, -0.0666, 1.094), (1.597, 2.158, 1.06), (-0.6642, 0.398, 1.786), (-0.04448, 2.085, 2.977), (0.5109, -0.08878, 1.864), (1.131, 1.598, 3.055), (-0.6572, 0.375, 1.39), (0.08525, 2.31, 2.281), (0.5726, -0.1344, 1.472), (1.315, 1.801, 2.363), (-0.308, 0.1292, 1.925), (-1.448, 0.5042, 3.389), (0.1193, 1.161, 1.994), (-1.02, 1.536, 3.458), (-0.4783, -0.05069, 2.306), (-1.083, 0.3795, -0.4037), (0.1561, 1.481, 2.408), (-0.4483, 1.911, -0.302), (-0.6204, 0.08949, 1.739), (0.8252, -0.3714, -0.3395), (-0.03934, 1.492, 1.832), (1.406, 1.031, -0.2464), (-0.1962, -0.1654, 2.271), (-2.636, 0.8564, 2.1), (0.4023, 1.279, 2.367), (-2.037, 2.301, 2.196), (-0.2959, -0.05447, 2.231), (-2.016, 0.7655, 0.6101), (0.2688, 1.309, 2.321), (-1.451, 2.129, 0.7006), (-0.306, 0.04852, 1.876), (-1.067, 0.5092, -0.3175), (0.2284, 1.339, 1.961), (-0.5325, 1.799, -0.2319), (-0.4277, 0.1577, 1.678), (-0.5665, 0.0765, 3.768), (0.04547, 1.3, 1.754), (-0.0933, 1.219, 3.844), (0.1713, 0.06256, 2.527), (-2.027, -0.7823, 1.536), (-0.4056, 1.455, 2.619), (-2.604, 0.6104, 1.629), (-0.05564, 0.1912, 2.562), (-0.617, -0.1585, 4.328), (-0.4814, 1.219, 2.63), (-1.043, 0.8694, 4.396), (-0.1516, -0.1781, 2.315), (-0.2614, -0.01895, -0.7694), (-0.8494, 1.507, 2.427), (-0.9593, 1.666, -0.6576), (-0.283, -0.03878, 2.979), (0.9127, 0.5841, 1.055), (-0.8133, 1.242, 3.064), (0.3824, 1.864, 1.14), (0.08055, 0.6415, 1.316), (0.4577, 0.1056, 3.655), (-1.244, 0.09293, 1.404), (-0.8666, -0.4429, 3.743), (0.1006, 0.6235, 1.716), (0.1592, 0.1074, -0.623), (-1.205, 0.08262, 1.802), (-1.147, -0.4334, -0.5364), (-0.03932, 0.6453, 0.6751), (0.7237, -0.9957, 1.931), (-1.24, 0.148, 0.7548), (-0.4769, -1.493, 2.01), (0.09035, 0.6668, 2.185), (0.7949, -1.219, 1.027), (-1.176, 0.1425, 2.269), (-0.4711, -1.744, 1.111), (-0.0399, 0.7372, 0.8216), (0.8157, -1.184, 1.726), (-1.288, 0.2203, 0.9044), (-0.4321, -1.7, 1.809), (-0.6686, 0.6647, 0.823), (1.047, 1.264, -0.8618), (-0.1091, -0.6862, 0.9127), (1.607, -0.08727, -0.7721), (-0.5448, 0.7385, 2.326), (0.4215, 1.011, 0.4059), (-0.05547, -0.4428, 2.405), (0.9108, -0.17, 0.4842), (-0.5165, 0.7183, 1.641), (1.213, 1.509, 2.765), (-0.01762, -0.486, 1.721), (1.712, 0.3051, 2.845), (-0.4038, 0.693, 1.102), (0.196, 1.072, 3.075), (0.06951, -0.4498, 1.178), (0.6693, -0.07044, 3.151), (-0.5988, 0.8821, 2.669), (-0.1275, 0.9067, 0.09825), (-0.008552, -0.5428, 2.764), (0.4627, -0.5182, 0.1928), (-0.8498, 0.3302, 2.236), (-0.4778, -0.1256, -0.5256), (0.6892, 0.9676, 2.338), (1.061, 0.5119, -0.4235), (-0.6155, 0.03167, 2.128), (-1.636, 2.48, 2.223), (0.8311, 0.6309, 2.224), (-0.1892, 3.079, 2.319), (-0.7518, 0.2914, 2.126), (-0.2106, -0.626, -0.3041), (0.6945, 0.8905, 2.222), (1.236, -0.02695, -0.2082), (-0.6369, 0.02213, 1.484), (-1.682, 2.583, 1.245), (0.8761, 0.6488, 1.584), (-0.1686, 3.209, 1.346), (-0.4788, 0.082, 1.822), (-1.32, 1.988, 2.605), (0.7344, 0.5845, 1.902), (-0.107, 2.491, 2.685), (0.1651, 0.3434, 1.111), (0.3022, 1.097, -1.524), (-1.331, 0.963, 1.21), (-1.194, 1.716, -1.425), (0.0745, 0.2536, 2.41), (0.1399, 0.7716, 0.1614), (-1.184, 0.7749, 2.494), (-1.118, 1.293, 0.2449), (0.1901, 0.3593, 1.016), (-0.3365, -1.244, 3.088), (-1.267, 0.9626, 1.113), (-1.793, -0.6406, 3.185), (0.2688, 0.2796, 1.296), (-0.5511, -1.309, -1.146), (-1.381, 0.9628, 1.405), (-2.2, -0.6256, -1.036), (0.05902, 0.3626, 2.277), (-0.4652, -0.6391, 0.6296), (-1.03, 0.8137, 2.349), (-1.554, -0.188, 0.7019), (0.1839, -0.00519, 2.319), (0.5534, 1.315, -0.353), (-1.453, 0.6729, 2.428), (-1.084, 1.993, -0.2444), (-0.2419, 0.291, 3.447), (-1.385, 1.638, 3.447), (-0.2419, 0.291, 4.491), (-1.385, 1.638, 4.491), (-0.7585, 0.5915, 3.013), (-0.4587, 0.8341, 0.6153), (0.5638, 0.04375, 3.123), (0.8636, 0.2864, 0.7252), (-0.6248, 0.7541, 3.06), (-0.8025, -0.08369, 1.024), (0.5782, 0.2558, 3.16), (0.4005, -0.582, 1.124), (-0.3595, 0.02136, 3.046), (-1.799, 0.506, 4.39), (0.09789, 1.126, 3.138), (-1.342, 1.61, 4.482), (0.06137, -0.08623, 3.769), (-1.319, -0.4815, 1.647), (-0.5166, 1.309, 3.885), (-1.897, 0.9139, 1.763), (0.03087, 0.09827, 3.478), (-1.778, -0.6078, 2.958), (-0.4226, 1.193, 3.569), (-2.232, 0.487, 3.049), (-0.1945, 0.1198, 3.713), (-0.3486, -0.07926, 5.341), (-0.5659, 1.016, 3.788), (-0.72, 0.8174, 5.415), (0.01842, 0.0877, 3.206), (-1.215, -0.5595, 4.848), (-0.4672, 1.26, 3.303), (-1.7, 0.6129, 4.945), (0.2058, 0.8054, 2.819), (1.161, -1.643, 2.106), (-1.277, 0.1913, 2.942), (-0.322, -2.257, 2.229), (0.1556, 0.5976, 3.484), (-0.2427, 1.157, 1.479), (-0.9982, 0.1196, 3.58), (-1.397, 0.679, 1.575), (0.1497, 0.8211, 2.835), (1.121, -1.323, 3.835), (-1.243, 0.2444, 2.951), (-0.2715, -1.9, 3.95), (-0.6791, 0.2783, 3.322), (-1.139, 1.052, 4.995), (0.3556, 0.7068, 3.408), (-0.1039, 1.48, 5.081), (-0.6164, 0.212, 3.229), (-1.094, 1.057, 4.762), (0.3715, 0.6212, 3.311), (-0.106, 1.466, 4.844), (-0.8908, 0.2264, 4.13), (-0.4136, -0.4461, 1.74), (0.486, 0.7966, 4.244), (0.9632, 0.1242, 1.854), (-0.8497, 0.07467, 3.619), (-0.9166, 0.795, 0.834), (0.7172, 0.7237, 3.749), (0.6503, 1.444, 0.9642), (-0.6711, 0.1347, 3.418), (-1.305, 1.952, 1.99), (0.634, 0.6753, 3.526), (-3.396e-05, 2.493, 2.098), (-0.8764, 0.2626, 3.346), (-0.6453, 0.2827, 0.4655), (0.6973, 0.9145, 3.477), (0.9285, 0.9346, 0.5963)], [], [(0, 1, 3, 2), (4, 5, 7, 6), (8, 9, 11, 10), (12, 13, 15, 14), (16, 17, 19, 18), (20, 21, 23, 22), (24, 25, 27, 26), (28, 29, 31, 30), (32, 33, 35, 34), (36, 37, 39, 38), (40, 41, 43, 42), (44, 45, 47, 46), (48, 49, 51, 50), (52, 53, 55, 54), (56, 57, 59, 58), (60, 61, 63, 62), (64, 65, 67, 66), (68, 69, 71, 70), (72, 73, 75, 74), (76, 77, 79, 78), (80, 81, 83, 82), (84, 85, 87, 86), (88, 89, 91, 90), (92, 93, 95, 94), (96, 97, 99, 98), (100, 101, 103, 102), (104, 105, 107, 106), (108, 109, 111, 110), (112, 113, 115, 114), (116, 117, 119, 118), (120, 121, 123, 122), (124, 125, 127, 126), (128, 129, 131, 130), (132, 133, 135, 134), (136, 137, 139, 138), (140, 141, 143, 142), (144, 145, 147, 146), (148, 149, 151, 150), (152, 153, 155, 154), (156, 157, 159, 158), (160, 161, 163, 162), (164, 165, 167, 166), (168, 169, 171, 170), (172, 173, 175, 174), (176, 177, 179, 178), (180, 181, 183, 182), (184, 185, 187, 186), (188, 189, 191, 190), (192, 193, 195, 194), (196, 197, 199, 198), (200, 201, 203, 202), (204, 205, 207, 206), (208, 209, 211, 210), (212, 213, 215, 214), (216, 217, 219, 218), (220, 221, 223, 222), (224, 225, 227, 226), (228, 229, 231, 230), (232, 233, 235, 234), (236, 237, 239, 238), (240, 241, 243, 242), (244, 245, 247, 246), (248, 249, 251, 250), (252, 253, 255, 254), (256, 257, 259, 258), (260, 261, 263, 262), (264, 265, 267, 266), (268, 269, 271, 270), (272, 273, 275, 274), (276, 277, 279, 278), (280, 281, 283, 282), (284, 285, 287, 286), (288, 289, 291, 290), (292, 293, 295, 294), (296, 297, 299, 298), (300, 301, 303, 302), (304, 305, 307, 306), (308, 309, 311, 310), (312, 313, 315, 314), (316, 317, 319, 318), (320, 321, 323, 322), (324, 325, 327, 326), (328, 329, 331, 330), (332, 333, 335, 334), (336, 337, 339, 338), (340, 341, 343, 342), (344, 345, 347, 346), (348, 349, 351, 350), (352, 353, 355, 354), (356, 357, 359, 358), (360, 361, 363, 362), (364, 365, 367, 366), (368, 369, 371, 370), (372, 373, 375, 374), (376, 377, 379, 378), (380, 381, 383, 382), (384, 385, 387, 386), (388, 389, 391, 390), (392, 393, 395, 394), (396, 397, 399, 398), (400, 401, 403, 402), (404, 405, 407, 406), (408, 409, 411, 410), (412, 413, 415, 414), (416, 417, 419, 418), (420, 421, 423, 422), (424, 425, 427, 426), (428, 429, 431, 430), (432, 433, 435, 434), (436, 437, 439, 438), (440, 441, 443, 442), (444, 445, 447, 446), (448, 449, 451, 450), (452, 453, 455, 454), (456, 457, 459, 458), (460, 461, 463, 462), (464, 465, 467, 466), (468, 469, 471, 470), (472, 473, 475, 474), (476, 477, 479, 478), (480, 481, 483, 482), (484, 485, 487, 486), (488, 489, 491, 490), (492, 493, 495, 494), (496, 497, 499, 498), (500, 501, 503, 502), (504, 505, 507, 506), (508, 509, 511, 510), (512, 513, 515, 514), (516, 517, 519, 518), (520, 521, 523, 522), (524, 525, 527, 526), (528, 529, 531, 530), (532, 533, 535, 534), (536, 537, 539, 538), (540, 541, 543, 542), (544, 545, 547, 546), (548, 549, 551, 550), (552, 553, 555, 554), (556, 557, 559, 558), (560, 561, 563, 562), (564, 565, 567, 566), (568, 569, 571, 570), (572, 573, 575, 574), (576, 577, 579, 578), (580, 581, 583, 582), (584, 585, 587, 586), (588, 589, 591, 590), (592, 593, 595, 594), (596, 597, 599, 598), (600, 601, 603, 602), (604, 605, 607, 606), (608, 609, 611, 610), (612, 613, 615, 614), (616, 617, 619, 618), (620, 621, 623, 622), (624, 625, 627, 626), (628, 629, 631, 630), (632, 633, 635, 634), (636, 637, 639, 638), (640, 641, 643, 642), (644, 645, 647, 646), (648, 649, 651, 650), (652, 653, 655, 654), (656, 657, 659, 658), (660, 661, 663, 662), (664, 665, 667, 666), (668, 669, 671, 670), (672, 673, 675, 674), (676, 677, 679, 678), (680, 681, 683, 682), (684, 685, 687, 686), (688, 689, 691, 690), (692, 693, 695, 694), (696, 697, 699, 698), (700, 701, 703, 702), (704, 705, 707, 706), (708, 709, 711, 710), (712, 713, 715, 714), (716, 717, 719, 718), (720, 721, 723, 722), (724, 725, 727, 726), (728, 729, 731, 730), (732, 733, 735, 734), (736, 737, 739, 738), (740, 741, 743, 742), (744, 745, 747, 746), (748, 749, 751, 750), (752, 753, 755, 754), (756, 757, 759, 758), (760, 761, 763, 762), (764, 765, 767, 766), (768, 769, 771, 770), (772, 773, 775, 774), (776, 777, 779, 778), (780, 781, 783, 782), (784, 785, 787, 786), (788, 789, 791, 790), (792, 793, 795, 794), (796, 797, 799, 798), (800, 801, 803, 802), (804, 805, 807, 806), (808, 809, 811, 810), (812, 813, 815, 814), (816, 817, 819, 818), (820, 821, 823, 822), (824, 825, 827, 826), (828, 829, 831, 830), (832, 833, 835, 834), (836, 837, 839, 838), (840, 841, 843, 842), (844, 845, 847, 846), (848, 849, 851, 850), (852, 853, 855, 854), (856, 857, 859, 858), (860, 861, 863, 862), (864, 865, 867, 866), (868, 869, 871, 870), (872, 873, 875, 874), (876, 877, 879, 878), (880, 881, 883, 882), (884, 885, 887, 886), (888, 889, 891, 890), (892, 893, 895, 894), (896, 897, 899, 898), (900, 901, 903, 902), (904, 905, 907, 906), (908, 909, 911, 910), (912, 913, 915, 914), (916, 917, 919, 918), (920, 921, 923, 922), (924, 925, 927, 926), (928, 929, 931, 930), (932, 933, 935, 934), (936, 937, 939, 938), (940, 941, 943, 942), (944, 945, 947, 946), (948, 949, 951, 950), (952, 953, 955, 954), (956, 957, 959, 958), (960, 961, 963, 962), (964, 965, 967, 966), (968, 969, 971, 970), (972, 973, 975, 974), (976, 977, 979, 978), (980, 981, 983, 982), (984, 985, 987, 986), (988, 989, 991, 990), (992, 993, 995, 994), (996, 997, 999, 998), (1000, 1001, 1003, 1002), (1004, 1005, 1007, 1006), (1008, 1009, 1011, 1010), (1012, 1013, 1015, 1014), (1016, 1017, 1019, 1018), (1020, 1021, 1023, 1022), (1024, 1025, 1027, 1026), (1028, 1029, 1031, 1030), (1032, 1033, 1035, 1034), (1036, 1037, 1039, 1038), (1040, 1041, 1043, 1042), (1044, 1045, 1047, 1046), (1048, 1049, 1051, 1050), (1052, 1053, 1055, 1054), (1056, 1057, 1059, 1058), (1060, 1061, 1063, 1062), (1064, 1065, 1067, 1066), (1068, 1069, 1071, 1070), (1072, 1073, 1075, 1074), (1076, 1077, 1079, 1078), (1080, 1081, 1083, 1082), (1084, 1085, 1087, 1086), (1088, 1089, 1091, 1090), (1092, 1093, 1095, 1094), (1096, 1097, 1099, 1098), (1100, 1101, 1103, 1102), (1104, 1105, 1107, 1106), (1108, 1109, 1111, 1110), (1112, 1113, 1115, 1114), (1116, 1117, 1119, 1118), (1120, 1121, 1123, 1122), (1124, 1125, 1127, 1126), (1128, 1129, 1131, 1130), (1132, 1133, 1135, 1134), (1136, 1137, 1139, 1138), (1140, 1141, 1143, 1142), (1144, 1145, 1147, 1146), (1148, 1149, 1151, 1150), (1152, 1153, 1155, 1154), (1156, 1157, 1159, 1158), (1160, 1161, 1163, 1162), (1164, 1165, 1167, 1166), (1168, 1169, 1171, 1170), (1172, 1173, 1175, 1174), (1176, 1177, 1179, 1178), (1180, 1181, 1183, 1182), (1184, 1185, 1187, 1186), (1188, 1189, 1191, 1190), (1192, 1193, 1195, 1194), (1196, 1197, 1199, 1198), (1200, 1201, 1203, 1202), (1204, 1205, 1207, 1206), (1208, 1209, 1211, 1210)])
_uv = me_plane.uv_layers.new(name='UVMap')
_uv.uv.foreach_set('vector', [0.0, 0.0, 1.0, 0.0, 1.0, 1.0, 0.0, 1.0, 0.0, 0.0, 1.0, 0.0, 1.0, 1.0, 0.0, 1.0, 0.0, 0.0, 1.0, 0.0, 1.0, 1.0, 0.0, 1.0, 0.0, 0.0, 1.0, 0.0, 1.0, 1.0, 0.0, 1.0, 0.0, 0.0, 1.0, 0.0, 1.0, 1.0, 0.0, 1.0, 0.0, 0.0, 1.0, 0.0, 1.0, 1.0, 0.0, 1.0, 0.0, 0.0, 1.0, 0.0, 1.0, 1.0, 0.0, 1.0, 0.0, 0.0, 1.0, 0.0, 1.0, 1.0, 0.0, 1.0, 0.0, 0.0, 1.0, 0.0, 1.0, 1.0, 0.0, 1.0, 0.0, 0.0, 1.0, 0.0, 1.0, 1.0, 0.0, 1.0, 0.0, 0.0, 1.0, 0.0, 1.0, 1.0, 0.0, 1.0, 0.0, 0.0, 1.0, 0.0, 1.0, 1.0, 0.0, 1.0, 0.0, 0.0, 1.0, 0.0, 1.0, 1.0, 0.0, 1.0, 0.0, 0.0, 1.0, 0.0, 1.0, 1.0, 0.0, 1.0, 0.0, 0.0, 1.0, 0.0, 1.0, 1.0, 0.0, 1.0, 0.0, 0.0, 1.0, 0.0, 1.0, 1.0, 0.0, 1.0, 0.0, 0.0, 1.0, 0.0, 1.0, 1.0, 0.0, 1.0, 0.0, 0.0, 1.0, 0.0, 1.0, 1.0, 0.0, 1.0, 0.0, 0.0, 1.0, 0.0, 1.0, 1.0, 0.0, 1.0, 0.0, 0.0, 1.0, 0.0, 1.0, 1.0, 0.0, 1.0, 0.0, 0.0, 1.0, 0.0, 1.0, 1.0, 0.0, 1.0, 0.0, 0.0, 1.0, 0.0, 1.0, 1.0, 0.0, 1.0, 0.0, 0.0, 1.0, 0.0, 1.0, 1.0, 0.0, 1.0, 0.0, 0.0, 1.0, 0.0, 1.0, 1.0, 0.0, 1.0, 0.0, 0.0, 1.0, 0.0, 1.0, 1.0, 0.0, 1.0, 0.0, 0.0, 1.0, 0.0, 1.0, 1.0, 0.0, 1.0, 0.0, 0.0, 1.0, 0.0, 1.0, 1.0, 0.0, 1.0, 0.0, 0.0, 1.0, 0.0, 1.0, 1.0, 0.0, 1.0, 0.0, 0.0, 1.0, 0.0, 1.0, 1.0, 0.0, 1.0, 0.0, 0.0, 1.0, 0.0, 1.0, 1.0, 0.0, 1.0, 0.0, 0.0, 1.0, 0.0, 1.0, 1.0, 0.0, 1.0, 0.0, 0.0, 1.0, 0.0, 1.0, 1.0, 0.0, 1.0, 0.0, 0.0, 1.0, 0.0, 1.0, 1.0, 0.0, 1.0, 0.0, 0.0, 1.0, 0.0, 1.0, 1.0, 0.0, 1.0, 0.0, 0.0, 1.0, 0.0, 1.0, 1.0, 0.0, 1.0, 0.0, 0.0, 1.0, 0.0, 1.0, 1.0, 0.0, 1.0, 0.0, 0.0, 1.0, 0.0, 1.0, 1.0, 0.0, 1.0, 0.0, 0.0, 1.0, 0.0, 1.0, 1.0, 0.0, 1.0, 0.0, 0.0, 1.0, 0.0, 1.0, 1.0, 0.0, 1.0, 0.0, 0.0, 1.0, 0.0, 1.0, 1.0, 0.0, 1.0, 0.0, 0.0, 1.0, 0.0, 1.0, 1.0, 0.0, 1.0, 0.0, 0.0, 1.0, 0.0, 1.0, 1.0, 0.0, 1.0, 0.0, 0.0, 1.0, 0.0, 1.0, 1.0, 0.0, 1.0, 0.0, 0.0, 1.0, 0.0, 1.0, 1.0, 0.0, 1.0, 0.0, 0.0, 1.0, 0.0, 1.0, 1.0, 0.0, 1.0, 0.0, 0.0, 1.0, 0.0, 1.0, 1.0, 0.0, 1.0, 0.0, 0.0, 1.0, 0.0, 1.0, 1.0, 0.0, 1.0, 0.0, 0.0, 1.0, 0.0, 1.0, 1.0, 0.0, 1.0, 0.0, 0.0, 1.0, 0.0, 1.0, 1.0, 0.0, 1.0, 0.0, 0.0, 1.0, 0.0, 1.0, 1.0, 0.0, 1.0, 0.0, 0.0, 1.0, 0.0, 1.0, 1.0, 0.0, 1.0, 0.0, 0.0, 1.0, 0.0, 1.0, 1.0, 0.0, 1.0, 0.0, 0.0, 1.0, 0.0, 1.0, 1.0, 0.0, 1.0, 0.0, 0.0, 1.0, 0.0, 1.0, 1.0, 0.0, 1.0, 0.0, 0.0, 1.0, 0.0, 1.0, 1.0, 0.0, 1.0, 0.0, 0.0, 1.0, 0.0, 1.0, 1.0, 0.0, 1.0, 0.0, 0.0, 1.0, 0.0, 1.0, 1.0, 0.0, 1.0, 0.0, 0.0, 1.0, 0.0, 1.0, 1.0, 0.0, 1.0, 0.0, 0.0, 1.0, 0.0, 1.0, 1.0, 0.0, 1.0, 0.0, 0.0, 1.0, 0.0, 1.0, 1.0, 0.0, 1.0, 0.0, 0.0, 1.0, 0.0, 1.0, 1.0, 0.0, 1.0, 0.0, 0.0, 1.0, 0.0, 1.0, 1.0, 0.0, 1.0, 0.0, 0.0, 1.0, 0.0, 1.0, 1.0, 0.0, 1.0, 0.0, 0.0, 1.0, 0.0, 1.0, 1.0, 0.0, 1.0, 0.0, 0.0, 1.0, 0.0, 1.0, 1.0, 0.0, 1.0, 0.0, 0.0, 1.0, 0.0, 1.0, 1.0, 0.0, 1.0, 0.0, 0.0, 1.0, 0.0, 1.0, 1.0, 0.0, 1.0, 0.0, 0.0, 1.0, 0.0, 1.0, 1.0, 0.0, 1.0, 0.0, 0.0, 1.0, 0.0, 1.0, 1.0, 0.0, 1.0, 0.0, 0.0, 1.0, 0.0, 1.0, 1.0, 0.0, 1.0, 0.0, 0.0, 1.0, 0.0, 1.0, 1.0, 0.0, 1.0, 0.0, 0.0, 1.0, 0.0, 1.0, 1.0, 0.0, 1.0, 0.0, 0.0, 1.0, 0.0, 1.0, 1.0, 0.0, 1.0, 0.0, 0.0, 1.0, 0.0, 1.0, 1.0, 0.0, 1.0, 0.0, 0.0, 1.0, 0.0, 1.0, 1.0, 0.0, 1.0, 0.0, 0.0, 1.0, 0.0, 1.0, 1.0, 0.0, 1.0, 0.0, 0.0, 1.0, 0.0, 1.0, 1.0, 0.0, 1.0, 0.0, 0.0, 1.0, 0.0, 1.0, 1.0, 0.0, 1.0, 0.0, 0.0, 1.0, 0.0, 1.0, 1.0, 0.0, 1.0, 0.0, 0.0, 1.0, 0.0, 1.0, 1.0, 0.0, 1.0, 0.0, 0.0, 1.0, 0.0, 1.0, 1.0, 0.0, 1.0, 0.0, 0.0, 1.0, 0.0, 1.0, 1.0, 0.0, 1.0, 0.0, 0.0, 1.0, 0.0, 1.0, 1.0, 0.0, 1.0, 0.0, 0.0, 1.0, 0.0, 1.0, 1.0, 0.0, 1.0, 0.0, 0.0, 1.0, 0.0, 1.0, 1.0, 0.0, 1.0, 0.0, 0.0, 1.0, 0.0, 1.0, 1.0, 0.0, 1.0, 0.0, 0.0, 1.0, 0.0, 1.0, 1.0, 0.0, 1.0, 0.0, 0.0, 1.0, 0.0, 1.0, 1.0, 0.0, 1.0, 0.0, 0.0, 1.0, 0.0, 1.0, 1.0, 0.0, 1.0, 0.0, 0.0, 1.0, 0.0, 1.0, 1.0, 0.0, 1.0, 0.0, 0.0, 1.0, 0.0, 1.0, 1.0, 0.0, 1.0, 0.0, 0.0, 1.0, 0.0, 1.0, 1.0, 0.0, 1.0, 0.0, 0.0, 1.0, 0.0, 1.0, 1.0, 0.0, 1.0, 0.0, 0.0, 1.0, 0.0, 1.0, 1.0, 0.0, 1.0, 0.0, 0.0, 1.0, 0.0, 1.0, 1.0, 0.0, 1.0, 0.0, 0.0, 1.0, 0.0, 1.0, 1.0, 0.0, 1.0, 0.0, 0.0, 1.0, 0.0, 1.0, 1.0, 0.0, 1.0, 0.0, 0.0, 1.0, 0.0, 1.0, 1.0, 0.0, 1.0, 0.0, 0.0, 1.0, 0.0, 1.0, 1.0, 0.0, 1.0, 0.0, 0.0, 1.0, 0.0, 1.0, 1.0, 0.0, 1.0, 0.0, 0.0, 1.0, 0.0, 1.0, 1.0, 0.0, 1.0, 0.0, 0.0, 1.0, 0.0, 1.0, 1.0, 0.0, 1.0, 0.0, 0.0, 1.0, 0.0, 1.0, 1.0, 0.0, 1.0, 0.0, 0.0, 1.0, 0.0, 1.0, 1.0, 0.0, 1.0, 0.0, 0.0, 1.0, 0.0, 1.0, 1.0, 0.0, 1.0, 0.0, 0.0, 1.0, 0.0, 1.0, 1.0, 0.0, 1.0, 0.0, 0.0, 1.0, 0.0, 1.0, 1.0, 0.0, 1.0, 0.0, 0.0, 1.0, 0.0, 1.0, 1.0, 0.0, 1.0, 0.0, 0.0, 1.0, 0.0, 1.0, 1.0, 0.0, 1.0, 0.0, 0.0, 1.0, 0.0, 1.0, 1.0, 0.0, 1.0, 0.0, 0.0, 1.0, 0.0, 1.0, 1.0, 0.0, 1.0, 0.0, 0.0, 1.0, 0.0, 1.0, 1.0, 0.0, 1.0, 0.0, 0.0, 1.0, 0.0, 1.0, 1.0, 0.0, 1.0, 0.0, 0.0, 1.0, 0.0, 1.0, 1.0, 0.0, 1.0, 0.0, 0.0, 1.0, 0.0, 1.0, 1.0, 0.0, 1.0, 0.0, 0.0, 1.0, 0.0, 1.0, 1.0, 0.0, 1.0, 0.0, 0.0, 1.0, 0.0, 1.0, 1.0, 0.0, 1.0, 0.0, 0.0, 1.0, 0.0, 1.0, 1.0, 0.0, 1.0, 0.0, 0.0, 1.0, 0.0, 1.0, 1.0, 0.0, 1.0, 0.0, 0.0, 1.0, 0.0, 1.0, 1.0, 0.0, 1.0, 0.0, 0.0, 1.0, 0.0, 1.0, 1.0, 0.0, 1.0, 0.0, 0.0, 1.0, 0.0, 1.0, 1.0, 0.0, 1.0, 0.0, 0.0, 1.0, 0.0, 1.0, 1.0, 0.0, 1.0, 0.0, 0.0, 1.0, 0.0, 1.0, 1.0, 0.0, 1.0, 0.0, 0.0, 1.0, 0.0, 1.0, 1.0, 0.0, 1.0, 0.0, 0.0, 1.0, 0.0, 1.0, 1.0, 0.0, 1.0, 0.0, 0.0, 1.0, 0.0, 1.0, 1.0, 0.0, 1.0, 0.0, 0.0, 1.0, 0.0, 1.0, 1.0, 0.0, 1.0, 0.0, 0.0, 1.0, 0.0, 1.0, 1.0, 0.0, 1.0, 0.0, 0.0, 1.0, 0.0, 1.0, 1.0, 0.0, 1.0, 0.0, 0.0, 1.0, 0.0, 1.0, 1.0, 0.0, 1.0, 0.0, 0.0, 1.0, 0.0, 1.0, 1.0, 0.0, 1.0, 0.0, 0.0, 1.0, 0.0, 1.0, 1.0, 0.0, 1.0, 0.0, 0.0, 1.0, 0.0, 1.0, 1.0, 0.0, 1.0, 0.0, 0.0, 1.0, 0.0, 1.0, 1.0, 0.0, 1.0, 0.0, 0.0, 1.0, 0.0, 1.0, 1.0, 0.0, 1.0, 0.0, 0.0, 1.0, 0.0, 1.0, 1.0, 0.0, 1.0, 0.0, 0.0, 1.0, 0.0, 1.0, 1.0, 0.0, 1.0, 0.0, 0.0, 1.0, 0.0, 1.0, 1.0, 0.0, 1.0, 0.0, 0.0, 1.0, 0.0, 1.0, 1.0, 0.0, 1.0, 0.0, 0.0, 1.0, 0.0, 1.0, 1.0, 0.0, 1.0, 0.0, 0.0, 1.0, 0.0, 1.0, 1.0, 0.0, 1.0, 0.0, 0.0, 1.0, 0.0, 1.0, 1.0, 0.0, 1.0, 0.0, 0.0, 1.0, 0.0, 1.0, 1.0, 0.0, 1.0, 0.0, 0.0, 1.0, 0.0, 1.0, 1.0, 0.0, 1.0, 0.0, 0.0, 1.0, 0.0, 1.0, 1.0, 0.0, 1.0, 0.0, 0.0, 1.0, 0.0, 1.0, 1.0, 0.0, 1.0, 0.0, 0.0, 1.0, 0.0, 1.0, 1.0, 0.0, 1.0, 0.0, 0.0, 1.0, 0.0, 1.0, 1.0, 0.0, 1.0, 0.0, 0.0, 1.0, 0.0, 1.0, 1.0, 0.0, 1.0, 0.0, 0.0, 1.0, 0.0, 1.0, 1.0, 0.0, 1.0, 0.0, 0.0, 1.0, 0.0, 1.0, 1.0, 0.0, 1.0, 0.0, 0.0, 1.0, 0.0, 1.0, 1.0, 0.0, 1.0, 0.0, 0.0, 1.0, 0.0, 1.0, 1.0, 0.0, 1.0, 0.0, 0.0, 1.0, 0.0, 1.0, 1.0, 0.0, 1.0, 0.0, 0.0, 1.0, 0.0, 1.0, 1.0, 0.0, 1.0, 0.0, 0.0, 1.0, 0.0, 1.0, 1.0, 0.0, 1.0, 0.0, 0.0, 1.0, 0.0, 1.0, 1.0, 0.0, 1.0, 0.0, 0.0, 1.0, 0.0, 1.0, 1.0, 0.0, 1.0, 0.0, 0.0, 1.0, 0.0, 1.0, 1.0, 0.0, 1.0, 0.0, 0.0, 1.0, 0.0, 1.0, 1.0, 0.0, 1.0, 0.0, 0.0, 1.0, 0.0, 1.0, 1.0, 0.0, 1.0, 0.0, 0.0, 1.0, 0.0, 1.0, 1.0, 0.0, 1.0, 0.0, 0.0, 1.0, 0.0, 1.0, 1.0, 0.0, 1.0, 0.0, 0.0, 1.0, 0.0, 1.0, 1.0, 0.0, 1.0, 0.0, 0.0, 1.0, 0.0, 1.0, 1.0, 0.0, 1.0, 0.0, 0.0, 1.0, 0.0, 1.0, 1.0, 0.0, 1.0, 0.0, 0.0, 1.0, 0.0, 1.0, 1.0, 0.0, 1.0, 0.0, 0.0, 1.0, 0.0, 1.0, 1.0, 0.0, 1.0, 0.0, 0.0, 1.0, 0.0, 1.0, 1.0, 0.0, 1.0, 0.0, 0.0, 1.0, 0.0, 1.0, 1.0, 0.0, 1.0, 0.0, 0.0, 1.0, 0.0, 1.0, 1.0, 0.0, 1.0, 0.0, 0.0, 1.0, 0.0, 1.0, 1.0, 0.0, 1.0, 0.0, 0.0, 1.0, 0.0, 1.0, 1.0, 0.0, 1.0, 0.0, 0.0, 1.0, 0.0, 1.0, 1.0, 0.0, 1.0, 0.0, 0.0, 1.0, 0.0, 1.0, 1.0, 0.0, 1.0, 0.0, 0.0, 1.0, 0.0, 1.0, 1.0, 0.0, 1.0, 0.0, 0.0, 1.0, 0.0, 1.0, 1.0, 0.0, 1.0, 0.0, 0.0, 1.0, 0.0, 1.0, 1.0, 0.0, 1.0, 0.0, 0.0, 1.0, 0.0, 1.0, 1.0, 0.0, 1.0, 0.0, 0.0, 1.0, 0.0, 1.0, 1.0, 0.0, 1.0, 0.0, 0.0, 1.0, 0.0, 1.0, 1.0, 0.0, 1.0, 0.0, 0.0, 1.0, 0.0, 1.0, 1.0, 0.0, 1.0, 0.0, 0.0, 1.0, 0.0, 1.0, 1.0, 0.0, 1.0, 0.0, 0.0, 1.0, 0.0, 1.0, 1.0, 0.0, 1.0, 0.0, 0.0, 1.0, 0.0, 1.0, 1.0, 0.0, 1.0, 0.0, 0.0, 1.0, 0.0, 1.0, 1.0, 0.0, 1.0, 0.0, 0.0, 1.0, 0.0, 1.0, 1.0, 0.0, 1.0, 0.0, 0.0, 1.0, 0.0, 1.0, 1.0, 0.0, 1.0, 0.0, 0.0, 1.0, 0.0, 1.0, 1.0, 0.0, 1.0, 0.0, 0.0, 1.0, 0.0, 1.0, 1.0, 0.0, 1.0, 0.0, 0.0, 1.0, 0.0, 1.0, 1.0, 0.0, 1.0, 0.0, 0.0, 1.0, 0.0, 1.0, 1.0, 0.0, 1.0, 0.0, 0.0, 1.0, 0.0, 1.0, 1.0, 0.0, 1.0, 0.0, 0.0, 1.0, 0.0, 1.0, 1.0, 0.0, 1.0, 0.0, 0.0, 1.0, 0.0, 1.0, 1.0, 0.0, 1.0, 0.0, 0.0, 1.0, 0.0, 1.0, 1.0, 0.0, 1.0, 0.0, 0.0, 1.0, 0.0, 1.0, 1.0, 0.0, 1.0, 0.0, 0.0, 1.0, 0.0, 1.0, 1.0, 0.0, 1.0, 0.0, 0.0, 1.0, 0.0, 1.0, 1.0, 0.0, 1.0, 0.0, 0.0, 1.0, 0.0, 1.0, 1.0, 0.0, 1.0, 0.0, 0.0, 1.0, 0.0, 1.0, 1.0, 0.0, 1.0, 0.0, 0.0, 1.0, 0.0, 1.0, 1.0, 0.0, 1.0, 0.0, 0.0, 1.0, 0.0, 1.0, 1.0, 0.0, 1.0, 0.0, 0.0, 1.0, 0.0, 1.0, 1.0, 0.0, 1.0, 0.0, 0.0, 1.0, 0.0, 1.0, 1.0, 0.0, 1.0, 0.0, 0.0, 1.0, 0.0, 1.0, 1.0, 0.0, 1.0, 0.0, 0.0, 1.0, 0.0, 1.0, 1.0, 0.0, 1.0, 0.0, 0.0, 1.0, 0.0, 1.0, 1.0, 0.0, 1.0, 0.0, 0.0, 1.0, 0.0, 1.0, 1.0, 0.0, 1.0, 0.0, 0.0, 1.0, 0.0, 1.0, 1.0, 0.0, 1.0, 0.0, 0.0, 1.0, 0.0, 1.0, 1.0, 0.0, 1.0, 0.0, 0.0, 1.0, 0.0, 1.0, 1.0, 0.0, 1.0, 0.0, 0.0, 1.0, 0.0, 1.0, 1.0, 0.0, 1.0, 0.0, 0.0, 1.0, 0.0, 1.0, 1.0, 0.0, 1.0, 0.0, 0.0, 1.0, 0.0, 1.0, 1.0, 0.0, 1.0, 0.0, 0.0, 1.0, 0.0, 1.0, 1.0, 0.0, 1.0, 0.0, 0.0, 1.0, 0.0, 1.0, 1.0, 0.0, 1.0, 0.0, 0.0, 1.0, 0.0, 1.0, 1.0, 0.0, 1.0, 0.0, 0.0, 1.0, 0.0, 1.0, 1.0, 0.0, 1.0, 0.0, 0.0, 1.0, 0.0, 1.0, 1.0, 0.0, 1.0, 0.0, 0.0, 1.0, 0.0, 1.0, 1.0, 0.0, 1.0, 0.0, 0.0, 1.0, 0.0, 1.0, 1.0, 0.0, 1.0, 0.0, 0.0, 1.0, 0.0, 1.0, 1.0, 0.0, 1.0, 0.0, 0.0, 1.0, 0.0, 1.0, 1.0, 0.0, 1.0, 0.0, 0.0, 1.0, 0.0, 1.0, 1.0, 0.0, 1.0, 0.0, 0.0, 1.0, 0.0, 1.0, 1.0, 0.0, 1.0, 0.0, 0.0, 1.0, 0.0, 1.0, 1.0, 0.0, 1.0, 0.0, 0.0, 1.0, 0.0, 1.0, 1.0, 0.0, 1.0, 0.0, 0.0, 1.0, 0.0, 1.0, 1.0, 0.0, 1.0, 0.0, 0.0, 1.0, 0.0, 1.0, 1.0, 0.0, 1.0, 0.0, 0.0, 1.0, 0.0, 1.0, 1.0, 0.0, 1.0, 0.0, 0.0, 1.0, 0.0, 1.0, 1.0, 0.0, 1.0, 0.0, 0.0, 1.0, 0.0, 1.0, 1.0, 0.0, 1.0, 0.0, 0.0, 1.0, 0.0, 1.0, 1.0, 0.0, 1.0, 0.0, 0.0, 1.0, 0.0, 1.0, 1.0, 0.0, 1.0, 0.0, 0.0, 1.0, 0.0, 1.0, 1.0, 0.0, 1.0, 0.0, 0.0, 1.0, 0.0, 1.0, 1.0, 0.0, 1.0, 0.0, 0.0, 1.0, 0.0, 1.0, 1.0, 0.0, 1.0, 0.0, 0.0, 1.0, 0.0, 1.0, 1.0, 0.0, 1.0, 0.0, 0.0, 1.0, 0.0, 1.0, 1.0, 0.0, 1.0, 0.0, 0.0, 1.0, 0.0, 1.0, 1.0, 0.0, 1.0, 0.0, 0.0, 1.0, 0.0, 1.0, 1.0, 0.0, 1.0, 0.0, 0.0, 1.0, 0.0, 1.0, 1.0, 0.0, 1.0, 0.0, 0.0, 1.0, 0.0, 1.0, 1.0, 0.0, 1.0, 0.0, 0.0, 1.0, 0.0, 1.0, 1.0, 0.0, 1.0, 0.0, 0.0, 1.0, 0.0, 1.0, 1.0, 0.0, 1.0, 0.0, 0.0, 1.0, 0.0, 1.0, 1.0, 0.0, 1.0, 0.0, 0.0, 1.0, 0.0, 1.0, 1.0, 0.0, 1.0, 0.0, 0.0, 1.0, 0.0, 1.0, 1.0, 0.0, 1.0, 0.0, 0.0, 1.0, 0.0, 1.0, 1.0, 0.0, 1.0, 0.0, 0.0, 1.0, 0.0, 1.0, 1.0, 0.0, 1.0, 0.0, 0.0, 1.0, 0.0, 1.0, 1.0, 0.0, 1.0, 0.0, 0.0, 1.0, 0.0, 1.0, 1.0, 0.0, 1.0, 0.0, 0.0, 1.0, 0.0, 1.0, 1.0, 0.0, 1.0, 0.0, 0.0, 1.0, 0.0, 1.0, 1.0, 0.0, 1.0, 0.0, 0.0, 1.0, 0.0, 1.0, 1.0, 0.0, 1.0, 0.0, 0.0, 1.0, 0.0, 1.0, 1.0, 0.0, 1.0, 0.0, 0.0, 1.0, 0.0, 1.0, 1.0, 0.0, 1.0, 0.0, 0.0, 1.0, 0.0, 1.0, 1.0, 0.0, 1.0, 0.0, 0.0, 1.0, 0.0, 1.0, 1.0, 0.0, 1.0, 0.0, 0.0, 1.0, 0.0, 1.0, 1.0, 0.0, 1.0, 0.0, 0.0, 1.0, 0.0, 1.0, 1.0, 0.0, 1.0, 0.0, 0.0, 1.0, 0.0, 1.0, 1.0, 0.0, 1.0, 0.0, 0.0, 1.0, 0.0, 1.0, 1.0, 0.0, 1.0, 0.0, 0.0, 1.0, 0.0, 1.0, 1.0, 0.0, 1.0, 0.0, 0.0, 1.0, 0.0, 1.0, 1.0, 0.0, 1.0, 0.0, 0.0, 1.0, 0.0, 1.0, 1.0, 0.0, 1.0, 0.0, 0.0, 1.0, 0.0, 1.0, 1.0, 0.0, 1.0, 0.0, 0.0, 1.0, 0.0, 1.0, 1.0, 0.0, 1.0, 0.0, 0.0, 1.0, 0.0, 1.0, 1.0, 0.0, 1.0, 0.0, 0.0, 1.0, 0.0, 1.0, 1.0, 0.0, 1.0, 0.0, 0.0, 1.0, 0.0, 1.0, 1.0, 0.0, 1.0, 0.0, 0.0, 1.0, 0.0, 1.0, 1.0, 0.0, 1.0, 0.0, 0.0, 1.0, 0.0, 1.0, 1.0, 0.0, 1.0, 0.0, 0.0, 1.0, 0.0, 1.0, 1.0, 0.0, 1.0, 0.0, 0.0, 1.0, 0.0, 1.0, 1.0, 0.0, 1.0, 0.0, 0.0, 1.0, 0.0, 1.0, 1.0, 0.0, 1.0, 0.0, 0.0, 1.0, 0.0, 1.0, 1.0, 0.0, 1.0, 0.0, 0.0, 1.0, 0.0, 1.0, 1.0, 0.0, 1.0, 0.0, 0.0, 1.0, 0.0, 1.0, 1.0, 0.0, 1.0, 0.0, 0.0, 1.0, 0.0, 1.0, 1.0, 0.0, 1.0, 0.0, 0.0, 1.0, 0.0, 1.0, 1.0, 0.0, 1.0, 0.0, 0.0, 1.0, 0.0, 1.0, 1.0, 0.0, 1.0, 0.0, 0.0, 1.0, 0.0, 1.0, 1.0, 0.0, 1.0, 0.0, 0.0, 1.0, 0.0, 1.0, 1.0, 0.0, 1.0, 0.0, 0.0, 1.0, 0.0, 1.0, 1.0, 0.0, 1.0, 0.0, 0.0, 1.0, 0.0, 1.0, 1.0, 0.0, 1.0, 0.0, 0.0, 1.0, 0.0, 1.0, 1.0, 0.0, 1.0, 0.0, 0.0, 1.0, 0.0, 1.0, 1.0, 0.0, 1.0, 0.0, 0.0, 1.0, 0.0, 1.0, 1.0, 0.0, 1.0, 0.0, 0.0, 1.0, 0.0, 1.0, 1.0, 0.0, 1.0, 0.0, 0.0, 1.0, 0.0, 1.0, 1.0, 0.0, 1.0, 0.0, 0.0, 1.0, 0.0, 1.0, 1.0, 0.0, 1.0, 0.0, 0.0, 1.0, 0.0, 1.0, 1.0, 0.0, 1.0, 0.0, 0.0, 1.0, 0.0, 1.0, 1.0, 0.0, 1.0, 0.0, 0.0, 1.0, 0.0, 1.0, 1.0, 0.0, 1.0, 0.0, 0.0, 1.0, 0.0, 1.0, 1.0, 0.0, 1.0, 0.0, 0.0, 1.0, 0.0, 1.0, 1.0, 0.0, 1.0, 0.0, 0.0, 1.0, 0.0, 1.0, 1.0, 0.0, 1.0, 0.0, 0.0, 1.0, 0.0, 1.0, 1.0, 0.0, 1.0, 0.0, 0.0, 1.0, 0.0, 1.0, 1.0, 0.0, 1.0, 0.0, 0.0, 1.0, 0.0, 1.0, 1.0, 0.0, 1.0])
me_plane.materials.append(mat_foliage)
me_plane.use_remesh_fix_poles = True
me_plane.use_remesh_preserve_attributes = False
me_plane.use_mirror_vertex_groups = False
me_plane.update()

# ---- objects
ob_cylinder = bpy.data.objects.new('Cylinder', me_cylinder)
ob_plane = bpy.data.objects.new('Plane', me_plane)

# ---- transforms, parenting, visibility, modifiers, constraints
ob_cylinder.location = (0.0, 0.0, 0.0)
ob_cylinder.lineart.crease_threshold = 0.0
ob_plane.location = (0.2159, -0.6011, 4.927)
ob_plane.lineart.crease_threshold = 0.0

# ---- collection membership
col_collection.objects.link(ob_cylinder)
col_collection.objects.link(ob_plane)

# ---- scene / render settings (as saved in the file)
scene.frame_start = 1; scene.frame_end = 250; scene.frame_set(1)
scene.render.engine = 'BLENDER_EEVEE_NEXT'
scene.cycles.use_denoising = False
scene.cycles.samples = 128
scene.cycles.sampling_pattern = 'TABULATED_SOBOL'
scene.cycles.use_adaptive_sampling = False
scene.cycles.use_light_tree = False
scene.view_settings.view_transform = 'Filmic'
bpy.context.view_layer.update()

# ---- added for rendering (the .blend has no active camera and no usable light): camera, sun
cam_auto = bpy.data.cameras.new('AutoCamera')
cam_auto.lens = 50.0
cam_auto.sensor_width = 36.0
cam_auto.clip_end = 1000.0
ob_auto_camera = bpy.data.objects.new('AutoCamera', cam_auto)
scene.collection.objects.link(ob_auto_camera)
ob_auto_camera.location = (16.1207, -19.5978, 16.2579)
ob_auto_camera.rotation_euler = (1.09748, -7.21219e-08, 0.694738)
scene.camera = ob_auto_camera
light_auto_sun = bpy.data.lights.new('AutoSun', 'SUN')
light_auto_sun.energy = 3.0
light_auto_sun.angle = 0.0523599
ob_auto_sun = bpy.data.objects.new('AutoSun', light_auto_sun)
scene.collection.objects.link(ob_auto_sun)
ob_auto_sun.rotation_euler = (0.872665, 0.174533, 0.523599)
bpy.context.view_layer.update()
